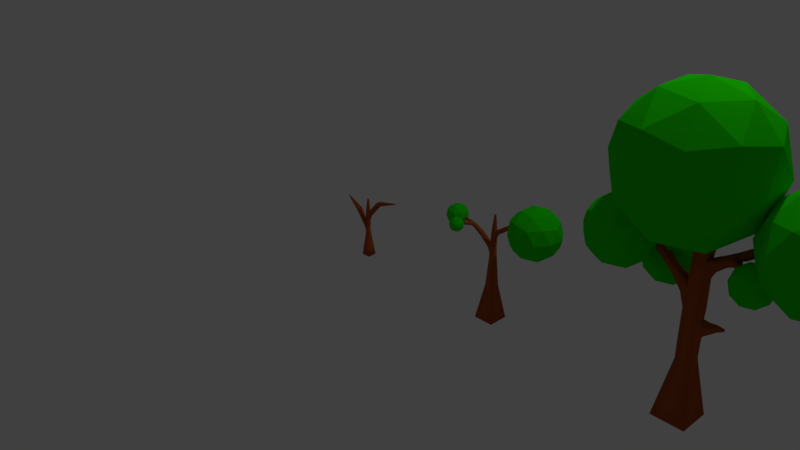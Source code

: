 # Source: pohon.blend  (saved by Blender 2.78.0; exported with 4.5.12 LTS)
import bpy
from mathutils import Matrix  # noqa: F401  (used for matrix-valued properties, if any)

bpy.ops.wm.read_factory_settings(use_empty=True)
scene = bpy.context.scene
scene.name = 'Scene'

# ---- collections
col_collection_1 = bpy.data.collections.new('Collection 1'); scene.collection.children.link(col_collection_1)

# ---- materials (node trees are filled in below, after node groups)
mat_default_009 = bpy.data.materials.new('default.009')
mat_default_009.alpha_threshold = 0.0
mat_default_009.use_transparent_shadow = False
mat_default_009.roughness = 0.5
mat_godong = bpy.data.materials.new('godong')
mat_godong.alpha_threshold = 0.0
mat_godong.use_transparent_shadow = False
mat_godong.diffuse_color = (0.015, 0.711, 0.0, 1.0)
mat_godong.roughness = 0.5
mat_default_008 = bpy.data.materials.new('default.008')
mat_default_008.alpha_threshold = 0.0
mat_default_008.use_transparent_shadow = False
mat_default_008.roughness = 0.5
mat_godong_006 = bpy.data.materials.new('godong.006')
mat_godong_006.alpha_threshold = 0.0
mat_godong_006.use_transparent_shadow = False
mat_godong_006.diffuse_color = (0.015, 0.711, 0.0, 1.0)
mat_godong_006.roughness = 0.5
mat_default_005 = bpy.data.materials.new('default.005')
mat_default_005.alpha_threshold = 0.0
mat_default_005.use_transparent_shadow = False
mat_default_005.roughness = 0.5
mat_godong_003 = bpy.data.materials.new('godong.003')
mat_godong_003.alpha_threshold = 0.0
mat_godong_003.use_transparent_shadow = False
mat_godong_003.diffuse_color = (0.015, 0.711, 0.0, 1.0)
mat_godong_003.roughness = 0.5
mat_default_007 = bpy.data.materials.new('default.007')
mat_default_007.alpha_threshold = 0.0
mat_default_007.use_transparent_shadow = False
mat_default_007.roughness = 0.5
mat_godong_005 = bpy.data.materials.new('godong.005')
mat_godong_005.alpha_threshold = 0.0
mat_godong_005.use_transparent_shadow = False
mat_godong_005.diffuse_color = (0.015, 0.711, 0.0, 1.0)
mat_godong_005.roughness = 0.5
mat_default_006 = bpy.data.materials.new('default.006')
mat_default_006.alpha_threshold = 0.0
mat_default_006.use_transparent_shadow = False
mat_default_006.roughness = 0.5
mat_godong_004 = bpy.data.materials.new('godong.004')
mat_godong_004.alpha_threshold = 0.0
mat_godong_004.use_transparent_shadow = False
mat_godong_004.diffuse_color = (0.015, 0.711, 0.0, 1.0)
mat_godong_004.roughness = 0.5
mat_default = bpy.data.materials.new('default')
mat_default.alpha_threshold = 0.0
mat_default.use_transparent_shadow = False
mat_default.roughness = 0.5
mat_batang = bpy.data.materials.new('batang')
mat_batang.alpha_threshold = 0.0
mat_batang.use_transparent_shadow = False
mat_batang.diffuse_color = (0.42, 0.087, 0.019, 1.0)
mat_batang.roughness = 0.5
mat_default_003 = bpy.data.materials.new('default.003')
mat_default_003.alpha_threshold = 0.0
mat_default_003.use_transparent_shadow = False
mat_default_003.roughness = 0.5
mat_godong_001 = bpy.data.materials.new('godong.001')
mat_godong_001.alpha_threshold = 0.0
mat_godong_001.use_transparent_shadow = False
mat_godong_001.diffuse_color = (0.01502, 0.7106, 0.0, 1.0)
mat_godong_001.roughness = 0.5
mat_default_004 = bpy.data.materials.new('default.004')
mat_default_004.alpha_threshold = 0.0
mat_default_004.use_transparent_shadow = False
mat_default_004.roughness = 0.5
mat_godong_002 = bpy.data.materials.new('godong.002')
mat_godong_002.alpha_threshold = 0.0
mat_godong_002.use_transparent_shadow = False
mat_godong_002.diffuse_color = (0.015, 0.711, 0.0, 1.0)
mat_godong_002.roughness = 0.5
mat_default_002 = bpy.data.materials.new('default.002')
mat_default_002.alpha_threshold = 0.0
mat_default_002.use_transparent_shadow = False
mat_default_002.roughness = 0.5
mat_batang_002 = bpy.data.materials.new('batang.002')
mat_batang_002.alpha_threshold = 0.0
mat_batang_002.use_transparent_shadow = False
mat_batang_002.diffuse_color = (0.42, 0.087, 0.019, 1.0)
mat_batang_002.roughness = 0.5
mat_default_001 = bpy.data.materials.new('default.001')
mat_default_001.alpha_threshold = 0.0
mat_default_001.use_transparent_shadow = False
mat_default_001.roughness = 0.5
mat_batang_001 = bpy.data.materials.new('batang.001')
mat_batang_001.alpha_threshold = 0.0
mat_batang_001.use_transparent_shadow = False
mat_batang_001.diffuse_color = (0.42, 0.08684, 0.01947, 1.0)
mat_batang_001.roughness = 0.5

# ---- material node trees

# ---- world
world_world = bpy.data.worlds.new('World'); scene.world = world_world
world_world.color = (0.05088, 0.05088, 0.05088)
world_world.use_sun_shadow = False
world_world.sun_shadow_jitter_overblur = 0.0
world_world.cycles.sampling_method = 'MANUAL'

# ---- cameras
cam_camera = bpy.data.cameras.new('Camera')
cam_camera.clip_end = 100.0
cam_camera.lens = 35.0
cam_camera.sensor_width = 32.0
cam_camera.sensor_height = 18.0
cam_camera.ortho_scale = 7.314
cam_camera.dof.focus_distance = 0.0
cam_camera.dof.aperture_fstop = 128.0

# ---- lights
light_lamp = bpy.data.lights.new('Lamp', 'POINT')
light_lamp.transmission_factor = 0.0
light_lamp.cutoff_distance = 30.0
light_lamp.energy = 100.0
light_lamp.shadow_buffer_clip_start = 1.001
light_lamp.shadow_soft_size = 0.1
light_lamp.shadow_maximum_resolution = 0.006
light_lamp.use_absolute_resolution = True

# ---- meshes
me_icosphere_005 = bpy.data.meshes.new('Icosphere.005')
me_icosphere_005.from_pydata([(0.92, -0.1284, -1.379), (1.109, -0.2658, -1.235), (0.8478, -0.3507, -1.235), (0.6862, -0.1284, -1.235), (0.8478, 0.09391, -1.235), (1.109, 0.00899, -1.235), (0.9922, -0.3507, -1.001), (0.7309, -0.2658, -1.001), (0.7309, 0.00899, -1.001), (0.9922, 0.09391, -1.001), (1.154, -0.1284, -1.001), (0.92, -0.1284, -0.8567), (0.8775, -0.2591, -1.34), (1.031, -0.2092, -1.34), (0.9887, -0.3398, -1.255), (1.142, -0.1284, -1.255), (1.031, -0.04765, -1.34), (0.7826, -0.1284, -1.34), (0.7401, -0.2591, -1.255), (0.8775, 0.002266, -1.34), (0.7401, 0.002266, -1.255), (0.9887, 0.08303, -1.255), (1.169, -0.2092, -1.118), (1.169, -0.04765, -1.118), (0.92, -0.3898, -1.118), (1.074, -0.3398, -1.118), (0.6714, -0.2092, -1.118), (0.7664, -0.3398, -1.118), (0.7664, 0.08303, -1.118), (0.6714, -0.04765, -1.118), (1.074, 0.08303, -1.118), (0.92, 0.1329, -1.118), (1.1, -0.2591, -0.9806), (0.8513, -0.3398, -0.9806), (0.6977, -0.1284, -0.9806), (0.8513, 0.08303, -0.9806), (1.1, 0.002266, -0.9806), (0.9624, -0.2591, -0.8957), (1.057, -0.1284, -0.8957), (0.8088, -0.2092, -0.8957), (0.8088, -0.04765, -0.8957), (0.9624, 0.002266, -0.8957), (0.0, 0.0, -1.0), (0.7236, -0.5257, -0.4472), (-0.2764, -0.8506, -0.4472), (-0.8944, 0.0, -0.4472), (-0.2764, 0.8506, -0.4472), (0.7236, 0.5257, -0.4472), (0.2764, -0.8506, 0.4472), (-0.7236, -0.5257, 0.4472), (-0.7236, 0.5257, 0.4472), (0.2764, 0.8506, 0.4472), (0.8944, 0.0, 0.4472), (0.0, 0.0, 1.0), (-0.1625, -0.5, -0.8507), (0.4253, -0.309, -0.8507), (0.2629, -0.809, -0.5257), (0.8506, 0.0, -0.5257), (0.4253, 0.309, -0.8507), (-0.5257, 0.0, -0.8507), (-0.6882, -0.5, -0.5257), (-0.1625, 0.5, -0.8507), (-0.6882, 0.5, -0.5257), (0.2629, 0.809, -0.5257), (0.9511, -0.309, 0.0), (0.9511, 0.309, 0.0), (0.0, -1.0, 0.0), (0.5878, -0.809, 0.0), (-0.9511, -0.309, 0.0), (-0.5878, -0.809, 0.0), (-0.5878, 0.809, 0.0), (-0.9511, 0.309, 0.0), (0.5878, 0.809, 0.0), (0.0, 1.0, 0.0), (0.6882, -0.5, 0.5257), (-0.2629, -0.809, 0.5257), (-0.8506, 0.0, 0.5257), (-0.2629, 0.809, 0.5257), (0.6882, 0.5, 0.5257), (0.1625, -0.5, 0.8507), (0.5257, 0.0, 0.8507), (-0.4253, -0.309, 0.8507), (-0.4253, 0.309, 0.8507), (0.1625, 0.5, 0.8507), (-0.4231, 0.5479, -1.892), (-0.1569, 0.3545, -1.689), (-0.5248, 0.2349, -1.689), (-0.7521, 0.5479, -1.689), (-0.5248, 0.8608, -1.689), (-0.1569, 0.7413, -1.689), (-0.3214, 0.2349, -1.36), (-0.6893, 0.3545, -1.36), (-0.6893, 0.7413, -1.36), (-0.3214, 0.8608, -1.36), (-0.09406, 0.5479, -1.36), (-0.4231, 0.5479, -1.156), (-0.4829, 0.3639, -1.837), (-0.2666, 0.4342, -1.837), (-0.3264, 0.2502, -1.717), (-0.1102, 0.5479, -1.717), (-0.2666, 0.6615, -1.837), (-0.6165, 0.5479, -1.837), (-0.6763, 0.3639, -1.717), (-0.4829, 0.7318, -1.837), (-0.6763, 0.7318, -1.717), (-0.3264, 0.8455, -1.717), (-0.07323, 0.4342, -1.524), (-0.07323, 0.6615, -1.524), (-0.4231, 0.18, -1.524), (-0.2069, 0.2502, -1.524), (-0.773, 0.4342, -1.524), (-0.6393, 0.2502, -1.524), (-0.6393, 0.8455, -1.524), (-0.773, 0.6615, -1.524), (-0.2069, 0.8455, -1.524), (-0.4231, 0.9157, -1.524), (-0.1699, 0.3639, -1.331), (-0.5198, 0.2502, -1.331), (-0.736, 0.5479, -1.331), (-0.5198, 0.8455, -1.331), (-0.1699, 0.7318, -1.331), (-0.3633, 0.3639, -1.211), (-0.2297, 0.5479, -1.211), (-0.5796, 0.4342, -1.211), (-0.5796, 0.6615, -1.211), (-0.3633, 0.7318, -1.211), (1.546, 0.1401, -1.369), (2.107, -0.2681, -0.9403), (1.331, -0.5204, -0.9403), (0.8511, 0.1401, -0.9403), (1.331, 0.8006, -0.9403), (2.107, 0.5483, -0.9403), (1.76, -0.5204, -0.2458), (0.9837, -0.2681, -0.2458), (0.9837, 0.5483, -0.2458), (1.76, 0.8006, -0.2458), (2.24, 0.1401, -0.2458), (1.546, 0.1401, 0.1835), (1.419, -0.2481, -1.254), (1.876, -0.09983, -1.254), (1.75, -0.4881, -1.001), (2.206, 0.1401, -1.001), (1.876, 0.38, -1.254), (1.137, 0.1401, -1.254), (1.011, -0.2481, -1.001), (1.419, 0.5283, -1.254), (1.011, 0.5283, -1.001), (1.75, 0.7683, -1.001), (2.284, -0.09983, -0.593), (2.284, 0.38, -0.593), (1.546, -0.6364, -0.593), (2.002, -0.4881, -0.593), (0.8071, -0.09983, -0.593), (1.089, -0.4881, -0.593), (1.089, 0.7683, -0.593), (0.8071, 0.38, -0.593), (2.002, 0.7683, -0.593), (1.546, 0.9166, -0.593), (2.08, -0.2481, -0.1848), (1.341, -0.4881, -0.1848), (0.8851, 0.1401, -0.1848), (1.341, 0.7683, -0.1848), (2.08, 0.5283, -0.1848), (1.672, -0.2481, 0.06749), (1.954, 0.1401, 0.06749), (1.215, -0.09983, 0.06749), (1.215, 0.38, 0.06749), (1.672, 0.5283, 0.06749), (-0.8216, 1.118e-07, -1.588), (-0.4692, -0.256, -1.319), (-0.9562, -0.4143, -1.319), (-1.257, 1.124e-07, -1.319), (-0.9562, 0.4143, -1.319), (-0.4692, 0.256, -1.319), (-0.687, -0.4143, -0.8831), (-1.174, -0.256, -0.8831), (-1.174, 0.256, -0.8831), (-0.687, 0.4143, -0.8831), (-0.386, 1.111e-07, -0.8831), (-0.8216, 1.118e-07, -0.6139), (-0.9007, -0.2435, -1.515), (-0.6144, -0.1505, -1.515), (-0.6936, -0.394, -1.357), (-0.4073, 1.112e-07, -1.357), (-0.6144, 0.1505, -1.515), (-1.078, 1.121e-07, -1.515), (-1.157, -0.2435, -1.357), (-0.9007, 0.2435, -1.515), (-1.157, 0.2435, -1.357), (-0.6936, 0.394, -1.357), (-0.3584, -0.1505, -1.101), (-0.3584, 0.1505, -1.101), (-0.8216, -0.487, -1.101), (-0.5353, -0.394, -1.101), (-1.285, -0.1505, -1.101), (-1.108, -0.394, -1.101), (-1.108, 0.394, -1.101), (-1.285, 0.1505, -1.101), (-0.5353, 0.394, -1.101), (-0.8216, 0.487, -1.101), (-0.4864, -0.2435, -0.8448), (-0.9496, -0.394, -0.8448), (-1.236, 1.123e-07, -0.8448), (-0.9496, 0.394, -0.8448), (-0.4864, 0.2435, -0.8448), (-0.7425, -0.2435, -0.6866), (-0.5655, 1.114e-07, -0.6866), (-1.029, -0.1505, -0.6866), (-1.029, 0.1505, -0.6866), (-0.7425, 0.2435, -0.6866), (-0.9244, 0.1, -1.031), (-0.9244, 0.08121, -1.031), (-0.9212, 0.08121, -1.013), (-0.9212, 0.1, -1.013), (-0.0157, 0.332, -3.369), (-0.01569, -0.1508, -3.369), (0.4671, -0.1508, -3.366), (0.4671, 0.332, -3.366), (1.538, 0.1, -0.7216), (1.538, 0.08121, -0.7216), (1.536, 0.08121, -0.7028), (1.536, 0.1, -0.7028), (0.1221, 0.1891, -2.514), (0.1221, -0.007843, -2.514), (0.319, -0.007841, -2.513), (0.319, 0.1891, -2.513), (1.037, 0.4295, -0.7423), (1.091, 0.413, -0.7422), (1.092, 0.4171, -0.6857), (1.038, 0.4336, -0.6858), (1.082, 0.6154, -0.7822), (1.113, 0.6097, -0.7828), (1.115, 0.6178, -0.7519), (1.084, 0.6235, -0.7513), (-0.5578, -0.1785, -1.094), (-0.5978, -0.1347, -1.095), (-0.6019, -0.1377, -1.036), (-0.5619, -0.1815, -1.035), (-0.8288, -0.269, -1.163), (-0.8392, -0.2437, -1.162), (-0.846, -0.2482, -1.135), (-0.8356, -0.2734, -1.137), (0.8109, -0.1206, -1.01), (0.7748, -0.1541, -1.01), (0.7804, -0.16, -0.9611), (0.8165, -0.1265, -0.9612), (0.9654, -0.3238, -1.11), (0.9518, -0.3356, -1.11), (0.9569, -0.3412, -1.093), (0.9704, -0.3294, -1.094), (-0.3265, 0.2594, -1.361), (-0.281, 0.2901, -1.362), (-0.2797, 0.29, -1.307), (-0.3252, 0.2593, -1.306), (-0.4051, 0.4885, -1.381), (-0.3852, 0.4969, -1.381), (-0.3863, 0.4999, -1.359), (-0.4062, 0.4915, -1.359), (0.2404, 0.07589, -0.05593), (0.211, 0.07589, -0.05593), (0.211, 0.1054, -0.05593), (0.2404, 0.1054, -0.05593), (0.463, 0.2386, -2.064), (0.4878, 0.1721, -2.064), (0.4794, 0.1682, -1.994), (0.4547, 0.2347, -1.993), (0.5599, 0.243, -2.036), (0.567, 0.2193, -2.036), (0.5658, 0.2186, -2.011), (0.5587, 0.2423, -2.011), (-0.1382, 0.1639, -0.552), (-0.1109, 0.2693, -0.5449), (-0.05867, 0.2494, -0.4512), (-0.08602, 0.144, -0.4583), (-0.8537, 0.2243, -0.4349), (-0.8537, 0.2439, -0.4349), (-0.858, 0.2439, -0.4158), (-0.858, 0.2243, -0.4158), (-0.5974, 0.2101, -0.3903), (-0.5974, 0.2581, -0.3903), (-0.5983, 0.2581, -0.3424), (-0.5983, 0.2101, -0.3424), (-0.4649, 0.4425, -0.3319), (-0.4309, 0.4561, -0.3328), (-0.4279, 0.4511, -0.2967), (-0.4619, 0.4375, -0.2958), (-0.5116, 0.6269, -0.341), (-0.4925, 0.6326, -0.3415), (-0.4925, 0.6345, -0.3217), (-0.5116, 0.6288, -0.3212), (-0.5524, 0.1193, -1.115), (-0.5524, 0.06198, -1.115), (-0.5427, 0.06198, -1.058), (-0.5427, 0.1193, -1.058), (-0.6056, 0.1165, -1.103), (-0.6056, 0.06472, -1.103), (-0.5968, 0.06472, -1.052), (-0.5968, 0.1165, -1.052), (-0.6495, 0.1143, -1.093), (-0.6495, 0.067, -1.093), (-0.6415, 0.067, -1.047), (-0.6415, 0.1143, -1.047), (-0.6884, 0.1123, -1.084), (-0.6884, 0.06901, -1.084), (-0.6811, 0.06901, -1.042), (-0.6811, 0.1123, -1.042), (-0.7239, 0.1104, -1.076), (-0.7239, 0.07085, -1.076), (-0.7172, 0.07085, -1.037), (-0.7172, 0.1104, -1.037), (-0.757, 0.1087, -1.069), (-0.757, 0.07255, -1.069), (-0.7508, 0.07255, -1.033), (-0.7508, 0.1087, -1.033), (-0.788, 0.1071, -1.062), (-0.788, 0.07416, -1.062), (-0.7825, 0.07416, -1.03), (-0.7825, 0.1071, -1.03), (-0.8176, 0.1056, -1.055), (-0.8176, 0.07569, -1.055), (-0.8125, 0.07569, -1.026), (-0.8125, 0.1056, -1.026), (-0.8458, 0.1041, -1.049), (-0.8458, 0.07715, -1.049), (-0.8412, 0.07715, -1.023), (-0.8412, 0.1041, -1.023), (-0.8729, 0.1027, -1.043), (-0.8729, 0.07855, -1.043), (-0.8688, 0.07855, -1.019), (-0.8688, 0.1027, -1.019), (-0.8991, 0.1014, -1.037), (-0.8991, 0.0799, -1.037), (-0.8954, 0.0799, -1.016), (-0.8954, 0.1014, -1.016), (-0.2038, 0.1242, -1.344), (-0.2096, 0.05072, -1.357), (-0.1585, 0.05072, -1.296), (-0.1585, 0.1305, -1.296), (-0.2662, 0.1292, -1.308), (-0.2662, 0.05208, -1.308), (-0.2168, 0.05208, -1.249), (-0.2168, 0.1292, -1.249), (-0.3201, 0.1279, -1.261), (-0.3201, 0.05338, -1.261), (-0.2724, 0.05338, -1.204), (-0.2724, 0.1279, -1.204), (-0.3722, 0.1266, -1.216), (-0.3722, 0.05463, -1.216), (-0.3261, 0.05463, -1.161), (-0.3261, 0.1266, -1.161), (-0.4231, 0.1254, -1.172), (-0.4231, 0.05585, -1.172), (-0.3786, 0.05585, -1.119), (-0.3786, 0.1254, -1.119), (0.1162, 0.1916, -1.943), (0.1162, -0.01031, -1.943), (0.318, -0.01031, -1.942), (0.3075, 0.1971, -1.966), (0.1162, 0.1907, -1.801), (0.1162, -0.009435, -1.801), (0.3163, -0.009434, -1.8), (0.3163, 0.1907, -1.8), (0.3118, -0.005817, -1.527), (0.1296, 0.003609, -1.511), (0.1296, 0.1777, -1.511), (0.3118, 0.1871, -1.527), (0.3092, -0.00322, -1.402), (0.1215, -0.00322, -1.402), (0.1215, 0.1845, -1.402), (0.3092, 0.1845, -1.402), (0.3009, 0.1755, -1.127), (0.3009, 0.005768, -1.127), (0.1259, -0.002199, -1.123), (0.1259, 0.1835, -1.123), (0.3166, 0.185, -0.9669), (0.3166, -0.003779, -0.9669), (0.1278, -0.003778, -0.9628), (0.1278, 0.185, -0.9628), (0.6666, 0.14, -1.005), (0.6645, 0.04761, -0.9855), (0.6077, 0.04126, -0.9256), (0.6077, 0.14, -0.9256), (0.7369, 0.14, -0.9526), (0.7369, 0.04126, -0.9526), (0.678, 0.04126, -0.8733), (0.678, 0.14, -0.8733), (0.8072, 0.14, -0.9003), (0.8072, 0.04126, -0.9003), (0.7483, 0.04126, -0.821), (0.7483, 0.14, -0.821), (0.8775, 0.14, -0.848), (0.8775, 0.04126, -0.848), (0.8186, 0.04126, -0.7688), (0.8186, 0.14, -0.7688), (1.07, 0.1304, -0.7853), (1.07, 0.05084, -0.7853), (1.064, 0.05084, -0.7059), (1.064, 0.1304, -0.7059), (1.145, 0.1255, -0.775), (1.145, 0.05574, -0.775), (1.14, 0.05574, -0.7054), (1.14, 0.1255, -0.7054), (1.206, 0.1216, -0.7667), (1.206, 0.05969, -0.7667), (1.202, 0.05969, -0.705), (1.202, 0.1216, -0.705), (1.259, 0.1181, -0.7595), (1.259, 0.06313, -0.7595), (1.255, 0.06313, -0.7046), (1.255, 0.1181, -0.7046), (1.307, 0.115, -0.753), (1.307, 0.06624, -0.753), (1.303, 0.06624, -0.7043), (1.303, 0.115, -0.7043), (1.351, 0.1122, -0.747), (1.351, 0.06911, -0.747), (1.348, 0.06911, -0.704), (1.348, 0.1122, -0.704), (1.392, 0.1095, -0.7414), (1.392, 0.07178, -0.7414), (1.39, 0.07178, -0.7038), (1.39, 0.1095, -0.7038), (1.431, 0.107, -0.7361), (1.431, 0.07431, -0.7361), (1.429, 0.07431, -0.7035), (1.429, 0.107, -0.7035), (1.468, 0.1045, -0.731), (1.468, 0.07671, -0.731), (1.466, 0.07671, -0.7033), (1.466, 0.1045, -0.7033), (1.504, 0.1023, -0.7262), (1.504, 0.07901, -0.7262), (1.502, 0.07901, -0.703), (1.502, 0.1023, -0.703), (0.04788, 0.2661, -2.975), (0.04788, -0.08482, -2.975), (0.3988, -0.08482, -2.972), (0.3988, 0.2661, -2.972), (0.08786, 0.2246, -2.726), (0.08787, -0.04334, -2.726), (0.3558, -0.04333, -2.725), (0.3558, 0.2246, -2.725), (0.9219, 0.2065, -0.7874), (1.001, 0.1715, -0.7874), (0.9974, 0.1623, -0.7011), (0.9179, 0.1973, -0.7011), (0.9556, 0.2723, -0.7745), (1.027, 0.2408, -0.7745), (1.024, 0.2325, -0.6968), (0.952, 0.2641, -0.6968), (0.9857, 0.3311, -0.763), (1.05, 0.3027, -0.763), (1.047, 0.2953, -0.6929), (0.9824, 0.3237, -0.6929), (1.014, 0.3858, -0.7523), (1.072, 0.3603, -0.7523), (1.069, 0.3536, -0.6893), (1.011, 0.3792, -0.6893), (1.048, 0.4762, -0.7526), (1.097, 0.4675, -0.7535), (1.1, 0.4801, -0.7055), (1.052, 0.4888, -0.7047), (1.058, 0.5159, -0.761), (1.102, 0.508, -0.7618), (1.105, 0.5194, -0.7188), (1.061, 0.5273, -0.718), (1.066, 0.5514, -0.7686), (1.106, 0.5443, -0.7693), (1.108, 0.5544, -0.7306), (1.069, 0.5615, -0.7299), (1.074, 0.5842, -0.7756), (1.11, 0.5779, -0.7762), (1.112, 0.587, -0.7415), (1.077, 0.5934, -0.7409), (-0.4527, 0.01705, -1.127), (-0.5109, 0.04704, -1.127), (-0.5068, 0.05488, -1.062), (-0.4487, 0.02489, -1.062), (-0.4793, -0.0328, -1.119), (-0.5361, -0.003544, -1.119), (-0.5321, 0.004103, -1.055), (-0.4754, -0.02515, -1.055), (-0.5051, -0.08115, -1.111), (-0.5605, -0.0526, -1.111), (-0.5566, -0.04514, -1.049), (-0.5013, -0.07369, -1.049), (-0.5304, -0.1285, -1.102), (-0.5844, -0.1007, -1.102), (-0.5807, -0.09341, -1.042), (-0.5267, -0.1213, -1.042), (-0.6258, -0.2019, -1.112), (-0.6454, -0.1543, -1.109), (-0.6582, -0.1627, -1.059), (-0.6386, -0.2104, -1.062), (-0.6684, -0.216, -1.122), (-0.686, -0.1731, -1.12), (-0.6976, -0.1806, -1.075), (-0.6799, -0.2236, -1.078), (-0.7053, -0.2282, -1.132), (-0.7213, -0.1893, -1.129), (-0.7317, -0.1962, -1.089), (-0.7158, -0.2351, -1.092), (-0.739, -0.2393, -1.14), (-0.7535, -0.2042, -1.138), (-0.7629, -0.2104, -1.102), (-0.7485, -0.2455, -1.104), (-0.7705, -0.2497, -1.148), (-0.7835, -0.218, -1.146), (-0.7921, -0.2236, -1.114), (-0.779, -0.2553, -1.116), (-0.8003, -0.2596, -1.156), (-0.812, -0.2311, -1.154), (-0.8196, -0.2362, -1.125), (-0.808, -0.2646, -1.127), (0.3821, 0.1675, -1.251), (0.3821, 0.01374, -1.251), (0.4613, 0.1574, -1.179), (0.4613, 0.02391, -1.179), (0.3816, 0.02391, -1.072), (0.3816, 0.1574, -1.072), (0.5314, 0.1483, -1.116), (0.5314, 0.03292, -1.116), (0.4626, 0.03292, -1.023), (0.4626, 0.1483, -1.023), (0.6681, 0.04811, -1.05), (0.6084, -0.01096, -1.05), (0.6027, -0.005108, -0.9662), (0.7108, -0.002169, -1.038), (0.6583, -0.05414, -1.038), (0.6532, -0.04899, -0.9646), (0.7057, 0.002977, -0.9646), (0.7482, -0.04624, -1.028), (0.702, -0.09198, -1.028), (0.6976, -0.08745, -0.9633), (0.7437, -0.04171, -0.9633), (0.7826, -0.0867, -1.019), (0.7422, -0.1267, -1.019), (0.7383, -0.1228, -0.9621), (0.7787, -0.08273, -0.9621), (0.8426, -0.1628, -1.031), (0.8107, -0.1905, -1.03), (0.8225, -0.2035, -0.9919), (0.8545, -0.1758, -0.9924), (0.8639, -0.1908, -1.045), (0.8352, -0.2157, -1.044), (0.8459, -0.2275, -1.01), (0.8746, -0.2025, -1.01), (0.882, -0.2144, -1.056), (0.8559, -0.2371, -1.056), (0.8656, -0.2477, -1.024), (0.8917, -0.2251, -1.025), (0.8982, -0.2357, -1.067), (0.8746, -0.2562, -1.066), (0.8834, -0.2659, -1.038), (0.907, -0.2453, -1.038), (0.9131, -0.2553, -1.076), (0.8918, -0.2739, -1.076), (0.8997, -0.2826, -1.05), (0.9211, -0.264, -1.051), (0.9272, -0.2737, -1.085), (0.9079, -0.2905, -1.085), (0.9151, -0.2983, -1.062), (0.9343, -0.2816, -1.062), (0.9405, -0.2911, -1.094), (0.9232, -0.3062, -1.094), (0.9296, -0.3132, -1.073), (0.9469, -0.2982, -1.073), (0.9532, -0.3078, -1.102), (0.9378, -0.3212, -1.102), (0.9435, -0.3275, -1.083), (0.9589, -0.3141, -1.083), (0.04089, 0.1682, -1.615), (0.04089, 0.01304, -1.615), (-0.02954, 0.1545, -1.538), (-0.02954, 0.02674, -1.538), (0.05231, 0.02674, -1.44), (0.05231, 0.1545, -1.44), (-0.08995, 0.1428, -1.473), (-0.08995, 0.03851, -1.473), (-0.02317, 0.03851, -1.393), (-0.02317, 0.1428, -1.393), (-0.2073, 0.1271, -1.403), (-0.1551, 0.1797, -1.403), (-0.1458, 0.1704, -1.33), (-0.25, 0.1745, -1.388), (-0.2026, 0.2221, -1.388), (-0.1942, 0.2137, -1.322), (-0.2416, 0.1661, -1.322), (-0.2891, 0.2178, -1.374), (-0.2461, 0.2609, -1.374), (-0.2385, 0.2533, -1.314), (-0.2814, 0.2102, -1.314), (-0.3471, 0.3191, -1.366), (-0.3044, 0.337, -1.367), (-0.3068, 0.3435, -1.321), (-0.3495, 0.3255, -1.321), (-0.3596, 0.3556, -1.369), (-0.3218, 0.3715, -1.37), (-0.324, 0.3772, -1.329), (-0.3618, 0.3613, -1.329), (-0.3703, 0.3867, -1.372), (-0.3367, 0.4009, -1.372), (-0.3386, 0.4059, -1.336), (-0.3722, 0.3918, -1.336), (-0.3799, 0.4148, -1.374), (-0.3501, 0.4274, -1.375), (-0.3517, 0.4318, -1.343), (-0.3816, 0.4193, -1.342), (-0.3888, 0.4408, -1.377), (-0.3625, 0.4519, -1.377), (-0.3639, 0.4558, -1.348), (-0.3903, 0.4448, -1.348), (-0.3972, 0.4653, -1.379), (-0.3741, 0.475, -1.379), (-0.3754, 0.4784, -1.354), (-0.3984, 0.4687, -1.354), (0.2953, 0.02107, -0.5598), (0.1562, 0.02107, -0.5598), (0.1562, 0.1602, -0.5598), (0.2953, 0.1602, -0.5598), (0.2823, 0.03408, -0.4403), (0.1692, 0.03408, -0.4403), (0.1692, 0.1472, -0.4403), (0.2823, 0.1472, -0.4403), (0.2719, 0.04447, -0.3447), (0.1795, 0.04447, -0.3447), (0.1795, 0.1368, -0.3447), (0.2719, 0.1368, -0.3447), (0.2629, 0.05347, -0.262), (0.1885, 0.05347, -0.262), (0.1885, 0.1278, -0.262), (0.2629, 0.1278, -0.262), (0.2548, 0.06155, -0.1877), (0.1966, 0.06155, -0.1877), (0.1966, 0.1197, -0.1877), (0.2548, 0.1197, -0.1877), (0.2474, 0.06897, -0.1195), (0.2041, 0.06897, -0.1195), (0.2041, 0.1123, -0.1195), (0.2474, 0.1123, -0.1195), (0.1201, 0.1902, -2.374), (0.1201, -0.008943, -2.374), (0.3193, -0.008941, -2.373), (0.3193, 0.1902, -2.373), (0.1181, 0.1913, -2.231), (0.1181, -0.01007, -2.231), (0.3195, -0.01007, -2.23), (0.3195, 0.1913, -2.23), (0.3232, 0.2143, -2.128), (0.3803, 0.08608, -2.128), (0.3542, 0.07443, -1.99), (0.3993, 0.2276, -2.093), (0.4411, 0.1338, -2.093), (0.4219, 0.1252, -1.992), (0.3802, 0.2191, -1.992), (0.509, 0.2407, -2.05), (0.5231, 0.1938, -2.051), (0.5208, 0.1922, -2.002), (0.5067, 0.2391, -2.001), (0.5366, 0.242, -2.042), (0.5469, 0.2077, -2.043), (0.5452, 0.2065, -2.007), (0.5349, 0.2408, -2.007), (0.03789, 0.07072, -0.763), (0.09317, 0.2252, -0.763), (0.1949, 0.1888, -0.6396), (0.1396, 0.03431, -0.6396), (-0.03138, 0.1062, -0.6821), (0.0171, 0.2417, -0.6821), (0.1063, 0.2098, -0.5738), (0.05784, 0.0743, -0.5738), (-0.09322, 0.1379, -0.6098), (-0.05081, 0.2564, -0.6098), (0.02724, 0.2285, -0.5151), (-0.01517, 0.11, -0.5151), (-0.2138, 0.1763, -0.5204), (-0.1988, 0.2733, -0.5094), (-0.1677, 0.2579, -0.417), (-0.1826, 0.161, -0.428), (-0.2888, 0.1887, -0.4884), (-0.2751, 0.2771, -0.4783), (-0.2467, 0.2631, -0.3941), (-0.2603, 0.1747, -0.4041), (-0.6529, 0.2134, -0.4002), (-0.6529, 0.2548, -0.4002), (-0.6621, 0.2548, -0.3599), (-0.6621, 0.2134, -0.3599), (-0.6909, 0.2155, -0.4068), (-0.6909, 0.2527, -0.4068), (-0.6992, 0.2527, -0.3704), (-0.6992, 0.2155, -0.3704), (-0.7234, 0.2172, -0.4124), (-0.7234, 0.251, -0.4124), (-0.7309, 0.251, -0.3795), (-0.7309, 0.2172, -0.3795), (-0.7528, 0.2188, -0.4175), (-0.7528, 0.2494, -0.4175), (-0.7596, 0.2494, -0.3877), (-0.7596, 0.2188, -0.3877), (-0.7801, 0.2203, -0.4222), (-0.7801, 0.2479, -0.4222), (-0.7862, 0.2479, -0.3953), (-0.7862, 0.2203, -0.3953), (-0.8058, 0.2217, -0.4266), (-0.8058, 0.2465, -0.4266), (-0.8113, 0.2465, -0.4025), (-0.8113, 0.2217, -0.4025), (-0.8302, 0.223, -0.4308), (-0.8302, 0.2452, -0.4308), (-0.8352, 0.2452, -0.4093), (-0.8352, 0.223, -0.4093), (-0.4186, 0.1979, -0.4374), (-0.4186, 0.2703, -0.4374), (-0.4013, 0.2719, -0.3595), (-0.4051, 0.1979, -0.3662), (-0.4708, 0.2014, -0.4239), (-0.4708, 0.2668, -0.4239), (-0.4585, 0.2668, -0.3596), (-0.4585, 0.2014, -0.3596), (-0.5175, 0.2045, -0.4118), (-0.5175, 0.2637, -0.4118), (-0.5064, 0.2637, -0.3537), (-0.5064, 0.2045, -0.3537), (-0.561, 0.2074, -0.4006), (-0.561, 0.2608, -0.4006), (-0.551, 0.2608, -0.3481), (-0.551, 0.2074, -0.3481), (-0.4093, 0.2971, -0.4151), (-0.3487, 0.3275, -0.4151), (-0.3368, 0.3038, -0.3528), (-0.4261, 0.3408, -0.3903), (-0.3737, 0.3671, -0.3903), (-0.3634, 0.3466, -0.3364), (-0.4158, 0.3203, -0.3364), (-0.4405, 0.3786, -0.3689), (-0.3953, 0.4013, -0.3689), (-0.3864, 0.3835, -0.3223), (-0.4317, 0.3609, -0.3223), (-0.4537, 0.413, -0.3493), (-0.4149, 0.4324, -0.3493), (-0.4073, 0.4172, -0.3094), (-0.4461, 0.3978, -0.3094), (-0.4746, 0.4815, -0.334), (-0.4431, 0.491, -0.3349), (-0.443, 0.494, -0.3022), (-0.4745, 0.4846, -0.3013), (-0.4821, 0.511, -0.3354), (-0.4531, 0.5197, -0.3363), (-0.4531, 0.5225, -0.3061), (-0.482, 0.5138, -0.3053), (-0.4887, 0.5371, -0.3367), (-0.462, 0.5452, -0.3374), (-0.462, 0.5477, -0.3096), (-0.4887, 0.5397, -0.3089), (-0.4949, 0.5613, -0.3378), (-0.4702, 0.5687, -0.3385), (-0.4702, 0.5711, -0.3129), (-0.4949, 0.5637, -0.3122), (-0.5007, 0.5841, -0.3389), (-0.478, 0.591, -0.3396), (-0.4779, 0.5932, -0.3159), (-0.5007, 0.5863, -0.3153), (-0.5062, 0.6059, -0.34), (-0.4854, 0.6122, -0.3406), (-0.4854, 0.6142, -0.3189), (-0.5062, 0.608, -0.3183), (-0.4527, 0.01705, -1.127), (-0.5109, 0.04704, -1.127), (-0.4487, 0.02489, -1.062), (0.1949, 0.1888, -0.6396), (0.09317, 0.2252, -0.763), (0.03789, 0.07072, -0.763)], [], [(0, 13, 12), (1, 13, 15), (0, 12, 17), (0, 17, 19), (0, 19, 16), (1, 15, 22), (2, 14, 24), (3, 18, 26), (4, 20, 28), (5, 21, 30), (1, 22, 25), (2, 24, 27), (3, 26, 29), (4, 28, 31), (5, 30, 23), (6, 32, 37), (7, 33, 39), (8, 34, 40), (9, 35, 41), (10, 36, 38), (38, 41, 11), (38, 36, 41), (36, 9, 41), (41, 40, 11), (41, 35, 40), (35, 8, 40), (40, 39, 11), (40, 34, 39), (34, 7, 39), (39, 37, 11), (39, 33, 37), (33, 6, 37), (37, 38, 11), (37, 32, 38), (32, 10, 38), (23, 36, 10), (23, 30, 36), (30, 9, 36), (31, 35, 9), (31, 28, 35), (28, 8, 35), (29, 34, 8), (29, 26, 34), (26, 7, 34), (27, 33, 7), (27, 24, 33), (24, 6, 33), (25, 32, 6), (25, 22, 32), (22, 10, 32), (30, 31, 9), (30, 21, 31), (21, 4, 31), (28, 29, 8), (28, 20, 29), (20, 3, 29), (26, 27, 7), (26, 18, 27), (18, 2, 27), (24, 25, 6), (24, 14, 25), (14, 1, 25), (22, 23, 10), (22, 15, 23), (15, 5, 23), (16, 21, 5), (16, 19, 21), (19, 4, 21), (19, 20, 4), (19, 17, 20), (17, 3, 20), (17, 18, 3), (17, 12, 18), (12, 2, 18), (15, 16, 5), (15, 13, 16), (13, 0, 16), (12, 14, 2), (12, 13, 14), (13, 1, 14), (42, 55, 54), (43, 55, 57), (42, 54, 59), (42, 59, 61), (42, 61, 58), (43, 57, 64), (44, 56, 66), (45, 60, 68), (46, 62, 70), (47, 63, 72), (43, 64, 67), (44, 66, 69), (45, 68, 71), (46, 70, 73), (47, 72, 65), (48, 74, 79), (49, 75, 81), (50, 76, 82), (51, 77, 83), (52, 78, 80), (80, 83, 53), (80, 78, 83), (78, 51, 83), (83, 82, 53), (83, 77, 82), (77, 50, 82), (82, 81, 53), (82, 76, 81), (76, 49, 81), (81, 79, 53), (81, 75, 79), (75, 48, 79), (79, 80, 53), (79, 74, 80), (74, 52, 80), (65, 78, 52), (65, 72, 78), (72, 51, 78), (73, 77, 51), (73, 70, 77), (70, 50, 77), (71, 76, 50), (71, 68, 76), (68, 49, 76), (69, 75, 49), (69, 66, 75), (66, 48, 75), (67, 74, 48), (67, 64, 74), (64, 52, 74), (72, 73, 51), (72, 63, 73), (63, 46, 73), (70, 71, 50), (70, 62, 71), (62, 45, 71), (68, 69, 49), (68, 60, 69), (60, 44, 69), (66, 67, 48), (66, 56, 67), (56, 43, 67), (64, 65, 52), (64, 57, 65), (57, 47, 65), (58, 63, 47), (58, 61, 63), (61, 46, 63), (61, 62, 46), (61, 59, 62), (59, 45, 62), (59, 60, 45), (59, 54, 60), (54, 44, 60), (57, 58, 47), (57, 55, 58), (55, 42, 58), (54, 56, 44), (54, 55, 56), (55, 43, 56), (84, 97, 96), (85, 97, 99), (84, 96, 101), (84, 101, 103), (84, 103, 100), (85, 99, 106), (86, 98, 108), (87, 102, 110), (88, 104, 112), (89, 105, 114), (85, 106, 109), (86, 108, 111), (87, 110, 113), (88, 112, 115), (89, 114, 107), (90, 116, 121), (91, 117, 123), (92, 118, 124), (93, 119, 125), (94, 120, 122), (122, 125, 95), (122, 120, 125), (120, 93, 125), (125, 124, 95), (125, 119, 124), (119, 92, 124), (124, 123, 95), (124, 118, 123), (118, 91, 123), (123, 121, 95), (123, 117, 121), (117, 90, 121), (121, 122, 95), (121, 116, 122), (116, 94, 122), (107, 120, 94), (107, 114, 120), (114, 93, 120), (115, 119, 93), (115, 112, 119), (112, 92, 119), (113, 118, 92), (113, 110, 118), (110, 91, 118), (111, 117, 91), (111, 108, 117), (108, 90, 117), (109, 116, 90), (109, 106, 116), (106, 94, 116), (114, 115, 93), (114, 105, 115), (105, 88, 115), (112, 113, 92), (112, 104, 113), (104, 87, 113), (110, 111, 91), (110, 102, 111), (102, 86, 111), (108, 109, 90), (108, 98, 109), (98, 85, 109), (106, 107, 94), (106, 99, 107), (99, 89, 107), (100, 105, 89), (100, 103, 105), (103, 88, 105), (103, 104, 88), (103, 101, 104), (101, 87, 104), (101, 102, 87), (101, 96, 102), (96, 86, 102), (99, 100, 89), (99, 97, 100), (97, 84, 100), (96, 98, 86), (96, 97, 98), (97, 85, 98), (126, 139, 138), (127, 139, 141), (126, 138, 143), (126, 143, 145), (126, 145, 142), (127, 141, 148), (128, 140, 150), (129, 144, 152), (130, 146, 154), (131, 147, 156), (127, 148, 151), (128, 150, 153), (129, 152, 155), (130, 154, 157), (131, 156, 149), (132, 158, 163), (133, 159, 165), (134, 160, 166), (135, 161, 167), (136, 162, 164), (164, 167, 137), (164, 162, 167), (162, 135, 167), (167, 166, 137), (167, 161, 166), (161, 134, 166), (166, 165, 137), (166, 160, 165), (160, 133, 165), (165, 163, 137), (165, 159, 163), (159, 132, 163), (163, 164, 137), (163, 158, 164), (158, 136, 164), (149, 162, 136), (149, 156, 162), (156, 135, 162), (157, 161, 135), (157, 154, 161), (154, 134, 161), (155, 160, 134), (155, 152, 160), (152, 133, 160), (153, 159, 133), (153, 150, 159), (150, 132, 159), (151, 158, 132), (151, 148, 158), (148, 136, 158), (156, 157, 135), (156, 147, 157), (147, 130, 157), (154, 155, 134), (154, 146, 155), (146, 129, 155), (152, 153, 133), (152, 144, 153), (144, 128, 153), (150, 151, 132), (150, 140, 151), (140, 127, 151), (148, 149, 136), (148, 141, 149), (141, 131, 149), (142, 147, 131), (142, 145, 147), (145, 130, 147), (145, 146, 130), (145, 143, 146), (143, 129, 146), (143, 144, 129), (143, 138, 144), (138, 128, 144), (141, 142, 131), (141, 139, 142), (139, 126, 142), (138, 140, 128), (138, 139, 140), (139, 127, 140), (168, 181, 180), (169, 181, 183), (168, 180, 185), (168, 185, 187), (168, 187, 184), (169, 183, 190), (170, 182, 192), (171, 186, 194), (172, 188, 196), (173, 189, 198), (169, 190, 193), (170, 192, 195), (171, 194, 197), (172, 196, 199), (173, 198, 191), (174, 200, 205), (175, 201, 207), (176, 202, 208), (177, 203, 209), (178, 204, 206), (206, 209, 179), (206, 204, 209), (204, 177, 209), (209, 208, 179), (209, 203, 208), (203, 176, 208), (208, 207, 179), (208, 202, 207), (202, 175, 207), (207, 205, 179), (207, 201, 205), (201, 174, 205), (205, 206, 179), (205, 200, 206), (200, 178, 206), (191, 204, 178), (191, 198, 204), (198, 177, 204), (199, 203, 177), (199, 196, 203), (196, 176, 203), (197, 202, 176), (197, 194, 202), (194, 175, 202), (195, 201, 175), (195, 192, 201), (192, 174, 201), (193, 200, 174), (193, 190, 200), (190, 178, 200), (198, 199, 177), (198, 189, 199), (189, 172, 199), (196, 197, 176), (196, 188, 197), (188, 171, 197), (194, 195, 175), (194, 186, 195), (186, 170, 195), (192, 193, 174), (192, 182, 193), (182, 169, 193), (190, 191, 178), (190, 183, 191), (183, 173, 191), (184, 189, 173), (184, 187, 189), (187, 172, 189), (187, 188, 172), (187, 185, 188), (185, 171, 188), (185, 186, 171), (185, 180, 186), (180, 170, 186), (183, 184, 173), (183, 181, 184), (181, 168, 184), (180, 182, 170), (180, 181, 182), (181, 169, 182), (365, 361, 358), (346, 347, 351, 350), (345, 342, 346, 349), (344, 345, 349, 348), (474, 475, 351), (475, 291, 351), (343, 344, 348, 347), (293, 292, 477), (342, 343, 347, 346), (341, 338, 342, 345), (364, 365, 358), (571, 364, 358), (340, 341, 345, 344), (339, 340, 344, 343), (338, 339, 343, 342), (337, 334, 338, 341), (291, 475, 474), (336, 337, 341, 340), (616, 617, 376), (335, 336, 340, 339), (334, 335, 339, 338), (333, 330, 210, 213), (368, 373, 369), (372, 367, 366), (332, 333, 213, 212), (331, 332, 212, 211), (362, 359, 360), (362, 363, 359), (363, 572, 359), (330, 331, 211, 210), (329, 326, 330, 333), (328, 329, 333, 332), (369, 370, 514), (369, 373, 370), (664, 619, 374), (377, 664, 374), (372, 366, 371), (366, 515, 371), (376, 617, 663), (616, 376, 375), (327, 328, 332, 331), (326, 327, 331, 330), (325, 322, 326, 329), (324, 325, 329, 328), (323, 324, 328, 327), (322, 323, 327, 326), (321, 318, 322, 325), (618, 665, 664), (665, 619, 664), (665, 618, 619), (320, 321, 325, 324), (319, 320, 324, 323), (318, 319, 323, 322), (317, 314, 318, 321), (316, 317, 321, 320), (315, 316, 320, 319), (314, 315, 319, 318), (313, 310, 314, 317), (312, 313, 317, 316), (311, 312, 316, 315), (310, 311, 315, 314), (309, 306, 310, 313), (308, 309, 313, 312), (307, 308, 312, 311), (378, 379, 524), (306, 307, 311, 310), (305, 302, 306, 309), (304, 305, 309, 308), (376, 663, 664, 377), (334, 581, 335), (303, 304, 308, 307), (302, 303, 307, 306), (301, 298, 302, 305), (524, 525, 521), (300, 301, 305, 304), (299, 300, 304, 303), (298, 299, 303, 302), (297, 294, 298, 301), (296, 297, 301, 300), (295, 296, 300, 299), (294, 295, 299, 298), (293, 290, 294, 297), (572, 571, 358, 359), (292, 293, 297, 296), (291, 292, 296, 295), (290, 291, 295, 294), (289, 288, 287, 286), (277, 276, 275, 274), (581, 582, 577), (269, 268, 267, 266), (261, 260, 259, 258), (257, 256, 255, 254), (249, 248, 247, 246), (241, 240, 239, 238), (233, 232, 231, 230), (713, 714, 729), (221, 220, 219, 218), (356, 355, 646), (355, 645, 646), (644, 648, 647), (644, 354, 648), (354, 357, 648), (368, 367, 372, 373), (356, 650, 357), (663, 771, 770, 664), (365, 362, 360, 361), (664, 770, 769, 618), (618, 769, 666, 617), (292, 476, 768, 477), (477, 768, 766, 474), (474, 766, 767, 291), (354, 644, 645, 355), (619, 616, 375, 374), (713, 727, 712), (291, 767, 476, 292), (210, 211, 212, 213), (217, 216, 215, 214), (366, 369, 514, 515), (392, 396, 445, 393), (356, 646, 649, 650), (396, 392, 391, 395), (380, 381, 523, 522), (523, 381, 378, 520), (394, 395, 391, 390), (647, 648, 649, 646), (520, 378, 524, 521), (580, 337, 336, 579), (336, 335, 578, 579), (714, 682, 681, 729), (581, 577, 578, 335), (525, 526, 522, 521), (679, 682, 714, 711), (679, 711, 712, 680), (353, 293, 477, 352), (582, 583, 580, 577), (293, 353, 350, 290), (291, 290, 350, 351), (393, 445, 442, 390), (443, 394, 390, 442), (681, 680, 728, 729), (617, 666, 771, 663), (397, 394, 443, 444), (680, 712, 727, 728), (396, 397, 444, 445), (352, 477, 474, 351), (526, 379, 380, 522), (583, 334, 337, 580), (347, 348, 352, 351), (348, 349, 353, 352), (349, 346, 350, 353), (354, 355, 359, 358), (355, 356, 360, 359), (356, 357, 361, 360), (357, 354, 358, 361), (366, 367, 363, 362), (367, 368, 364, 363), (368, 369, 365, 364), (369, 366, 362, 365), (374, 375, 371, 370), (375, 376, 372, 371), (376, 377, 373, 372), (377, 374, 370, 373), (382, 383, 379, 378), (383, 384, 380, 379), (384, 385, 381, 380), (385, 382, 378, 381), (386, 387, 383, 382), (387, 388, 384, 383), (388, 389, 385, 384), (389, 386, 382, 385), (390, 391, 387, 386), (391, 392, 388, 387), (392, 393, 389, 388), (393, 390, 386, 389), (398, 399, 395, 394), (399, 400, 396, 395), (400, 401, 397, 396), (401, 398, 394, 397), (402, 403, 399, 398), (403, 404, 400, 399), (404, 405, 401, 400), (405, 402, 398, 401), (406, 407, 403, 402), (407, 408, 404, 403), (408, 409, 405, 404), (409, 406, 402, 405), (410, 411, 407, 406), (411, 412, 408, 407), (412, 413, 409, 408), (413, 410, 406, 409), (414, 415, 411, 410), (415, 416, 412, 411), (416, 417, 413, 412), (417, 414, 410, 413), (418, 419, 415, 414), (419, 420, 416, 415), (420, 421, 417, 416), (421, 418, 414, 417), (422, 423, 419, 418), (423, 424, 420, 419), (424, 425, 421, 420), (425, 422, 418, 421), (426, 427, 423, 422), (427, 428, 424, 423), (428, 429, 425, 424), (429, 426, 422, 425), (430, 431, 427, 426), (431, 432, 428, 427), (432, 433, 429, 428), (433, 430, 426, 429), (218, 219, 431, 430), (219, 220, 432, 431), (220, 221, 433, 432), (221, 218, 430, 433), (214, 215, 435, 434), (215, 216, 436, 435), (216, 217, 437, 436), (217, 214, 434, 437), (434, 435, 439, 438), (435, 436, 440, 439), (436, 437, 441, 440), (437, 434, 438, 441), (438, 439, 223, 222), (439, 440, 224, 223), (440, 441, 225, 224), (441, 438, 222, 225), (446, 447, 443, 442), (447, 448, 444, 443), (448, 449, 445, 444), (449, 446, 442, 445), (450, 451, 447, 446), (451, 452, 448, 447), (452, 453, 449, 448), (453, 450, 446, 449), (454, 455, 451, 450), (455, 456, 452, 451), (456, 457, 453, 452), (457, 454, 450, 453), (226, 227, 455, 454), (227, 228, 456, 455), (228, 229, 457, 456), (229, 226, 454, 457), (458, 459, 227, 226), (459, 460, 228, 227), (460, 461, 229, 228), (461, 458, 226, 229), (462, 463, 459, 458), (463, 464, 460, 459), (464, 465, 461, 460), (465, 462, 458, 461), (466, 467, 463, 462), (467, 468, 464, 463), (468, 469, 465, 464), (469, 466, 462, 465), (470, 471, 467, 466), (471, 472, 468, 467), (472, 473, 469, 468), (473, 470, 466, 469), (230, 231, 471, 470), (231, 232, 472, 471), (232, 233, 473, 472), (233, 230, 470, 473), (478, 479, 767, 766), (479, 480, 476, 767), (480, 481, 768, 476), (481, 478, 766, 768), (482, 483, 479, 478), (483, 484, 480, 479), (484, 485, 481, 480), (485, 482, 478, 481), (486, 487, 483, 482), (487, 488, 484, 483), (488, 489, 485, 484), (489, 486, 482, 485), (234, 235, 487, 486), (235, 236, 488, 487), (236, 237, 489, 488), (237, 234, 486, 489), (490, 491, 235, 234), (491, 492, 236, 235), (492, 493, 237, 236), (493, 490, 234, 237), (494, 495, 491, 490), (495, 496, 492, 491), (496, 497, 493, 492), (497, 494, 490, 493), (498, 499, 495, 494), (499, 500, 496, 495), (500, 501, 497, 496), (501, 498, 494, 497), (502, 503, 499, 498), (503, 504, 500, 499), (504, 505, 501, 500), (505, 502, 498, 501), (506, 507, 503, 502), (507, 508, 504, 503), (508, 509, 505, 504), (509, 506, 502, 505), (510, 511, 507, 506), (511, 512, 508, 507), (512, 513, 509, 508), (513, 510, 506, 509), (238, 239, 511, 510), (239, 240, 512, 511), (240, 241, 513, 512), (241, 238, 510, 513), (516, 517, 515, 514), (517, 518, 371, 515), (518, 519, 370, 371), (519, 516, 514, 370), (520, 521, 517, 516), (521, 522, 518, 517), (522, 523, 519, 518), (523, 520, 516, 519), (527, 528, 525, 524), (528, 529, 526, 525), (529, 530, 379, 526), (530, 527, 524, 379), (531, 532, 528, 527), (532, 533, 529, 528), (533, 534, 530, 529), (534, 531, 527, 530), (535, 536, 532, 531), (536, 537, 533, 532), (537, 538, 534, 533), (538, 535, 531, 534), (242, 243, 536, 535), (243, 244, 537, 536), (244, 245, 538, 537), (245, 242, 535, 538), (539, 540, 243, 242), (540, 541, 244, 243), (541, 542, 245, 244), (542, 539, 242, 245), (543, 544, 540, 539), (544, 545, 541, 540), (545, 546, 542, 541), (546, 543, 539, 542), (547, 548, 544, 543), (548, 549, 545, 544), (549, 550, 546, 545), (550, 547, 543, 546), (551, 552, 548, 547), (552, 553, 549, 548), (553, 554, 550, 549), (554, 551, 547, 550), (555, 556, 552, 551), (556, 557, 553, 552), (557, 558, 554, 553), (558, 555, 551, 554), (559, 560, 556, 555), (560, 561, 557, 556), (561, 562, 558, 557), (562, 559, 555, 558), (563, 564, 560, 559), (564, 565, 561, 560), (565, 566, 562, 561), (566, 563, 559, 562), (567, 568, 564, 563), (568, 569, 565, 564), (569, 570, 566, 565), (570, 567, 563, 566), (246, 247, 568, 567), (247, 248, 569, 568), (248, 249, 570, 569), (249, 246, 567, 570), (571, 572, 574, 573), (572, 363, 575, 574), (363, 364, 576, 575), (364, 571, 573, 576), (573, 574, 578, 577), (574, 575, 579, 578), (575, 576, 580, 579), (576, 573, 577, 580), (584, 585, 582, 581), (585, 586, 583, 582), (586, 587, 334, 583), (587, 584, 581, 334), (588, 589, 585, 584), (589, 590, 586, 585), (590, 591, 587, 586), (591, 588, 584, 587), (250, 251, 589, 588), (251, 252, 590, 589), (252, 253, 591, 590), (253, 250, 588, 591), (592, 593, 251, 250), (593, 594, 252, 251), (594, 595, 253, 252), (595, 592, 250, 253), (596, 597, 593, 592), (597, 598, 594, 593), (598, 599, 595, 594), (599, 596, 592, 595), (600, 601, 597, 596), (601, 602, 598, 597), (602, 603, 599, 598), (603, 600, 596, 599), (604, 605, 601, 600), (605, 606, 602, 601), (606, 607, 603, 602), (607, 604, 600, 603), (608, 609, 605, 604), (609, 610, 606, 605), (610, 611, 607, 606), (611, 608, 604, 607), (612, 613, 609, 608), (613, 614, 610, 609), (614, 615, 611, 610), (615, 612, 608, 611), (254, 255, 613, 612), (255, 256, 614, 613), (256, 257, 615, 614), (257, 254, 612, 615), (620, 621, 617, 616), (621, 622, 618, 617), (622, 623, 619, 618), (623, 620, 616, 619), (624, 625, 621, 620), (625, 626, 622, 621), (626, 627, 623, 622), (627, 624, 620, 623), (628, 629, 625, 624), (629, 630, 626, 625), (630, 631, 627, 626), (631, 628, 624, 627), (632, 633, 629, 628), (633, 634, 630, 629), (634, 635, 631, 630), (635, 632, 628, 631), (636, 637, 633, 632), (637, 638, 634, 633), (638, 639, 635, 634), (639, 636, 632, 635), (258, 259, 637, 636), (259, 260, 638, 637), (260, 261, 639, 638), (261, 258, 636, 639), (222, 223, 641, 640), (223, 224, 642, 641), (224, 225, 643, 642), (225, 222, 640, 643), (640, 641, 645, 644), (641, 642, 646, 645), (642, 643, 647, 646), (643, 640, 644, 647), (651, 652, 649, 648), (652, 653, 650, 649), (653, 654, 357, 650), (654, 651, 648, 357), (262, 263, 652, 651), (263, 264, 653, 652), (264, 265, 654, 653), (265, 262, 651, 654), (655, 656, 263, 262), (656, 657, 264, 263), (657, 658, 265, 264), (658, 655, 262, 265), (659, 660, 656, 655), (660, 661, 657, 656), (661, 662, 658, 657), (662, 659, 655, 658), (266, 267, 660, 659), (267, 268, 661, 660), (268, 269, 662, 661), (269, 266, 659, 662), (667, 668, 770, 771), (668, 669, 769, 770), (669, 670, 666, 769), (670, 667, 771, 666), (671, 672, 668, 667), (672, 673, 669, 668), (673, 674, 670, 669), (674, 671, 667, 670), (270, 271, 672, 671), (271, 272, 673, 672), (272, 273, 674, 673), (273, 270, 671, 674), (675, 676, 271, 270), (676, 677, 272, 271), (677, 678, 273, 272), (678, 675, 270, 273), (679, 680, 676, 675), (680, 681, 677, 676), (681, 682, 678, 677), (682, 679, 675, 678), (683, 684, 279, 278), (684, 685, 280, 279), (685, 686, 281, 280), (686, 683, 278, 281), (687, 688, 684, 683), (688, 689, 685, 684), (689, 690, 686, 685), (690, 687, 683, 686), (691, 692, 688, 687), (692, 693, 689, 688), (693, 694, 690, 689), (694, 691, 687, 690), (695, 696, 692, 691), (696, 697, 693, 692), (697, 698, 694, 693), (698, 695, 691, 694), (699, 700, 696, 695), (700, 701, 697, 696), (701, 702, 698, 697), (702, 699, 695, 698), (703, 704, 700, 699), (704, 705, 701, 700), (705, 706, 702, 701), (706, 703, 699, 702), (707, 708, 704, 703), (708, 709, 705, 704), (709, 710, 706, 705), (710, 707, 703, 706), (274, 275, 708, 707), (275, 276, 709, 708), (276, 277, 710, 709), (277, 274, 707, 710), (715, 716, 712, 711), (716, 717, 713, 712), (717, 718, 714, 713), (718, 715, 711, 714), (719, 720, 716, 715), (720, 721, 717, 716), (721, 722, 718, 717), (722, 719, 715, 718), (723, 724, 720, 719), (724, 725, 721, 720), (725, 726, 722, 721), (726, 723, 719, 722), (278, 279, 724, 723), (279, 280, 725, 724), (280, 281, 726, 725), (281, 278, 723, 726), (730, 731, 728, 727), (731, 732, 729, 728), (732, 733, 713, 729), (733, 730, 727, 713), (734, 735, 731, 730), (735, 736, 732, 731), (736, 737, 733, 732), (737, 734, 730, 733), (738, 739, 735, 734), (739, 740, 736, 735), (740, 741, 737, 736), (741, 738, 734, 737), (282, 283, 739, 738), (283, 284, 740, 739), (284, 285, 741, 740), (285, 282, 738, 741), (742, 743, 283, 282), (743, 744, 284, 283), (744, 745, 285, 284), (745, 742, 282, 285), (746, 747, 743, 742), (747, 748, 744, 743), (748, 749, 745, 744), (749, 746, 742, 745), (750, 751, 747, 746), (751, 752, 748, 747), (752, 753, 749, 748), (753, 750, 746, 749), (754, 755, 751, 750), (755, 756, 752, 751), (756, 757, 753, 752), (757, 754, 750, 753), (758, 759, 755, 754), (759, 760, 756, 755), (760, 761, 757, 756), (761, 758, 754, 757), (762, 763, 759, 758), (763, 764, 760, 759), (764, 765, 761, 760), (765, 762, 758, 761), (286, 287, 763, 762), (287, 288, 764, 763), (288, 289, 765, 764), (289, 286, 762, 765)])
me_icosphere_005.polygons.foreach_set('use_smooth', [0, 0, 0, 0, 0, 0, 0, 0, 0, 0, 0, 0, 0, 0, 0, 0, 0, 0, 0, 0, 0, 0, 0, 0, 0, 0, 0, 0, 0, 0, 0, 0, 0, 0, 0, 0, 0, 0, 0, 0, 0, 0, 0, 0, 0, 0, 0, 0, 0, 0, 0, 0, 0, 0, 0, 0, 0, 0, 0, 0, 0, 0, 0, 0, 0, 0, 0, 0, 0, 0, 0, 0, 0, 0, 0, 0, 0, 0, 0, 0, 0, 0, 0, 0, 0, 0, 0, 0, 0, 0, 0, 0, 0, 0, 0, 0, 0, 0, 0, 0, 0, 0, 0, 0, 0, 0, 0, 0, 0, 0, 0, 0, 0, 0, 0, 0, 0, 0, 0, 0, 0, 0, 0, 0, 0, 0, 0, 0, 0, 0, 0, 0, 0, 0, 0, 0, 0, 0, 0, 0, 0, 0, 0, 0, 0, 0, 0, 0, 0, 0, 0, 0, 0, 0, 0, 0, 0, 0, 0, 0, 0, 0, 0, 0, 0, 0, 0, 0, 0, 0, 0, 0, 0, 0, 0, 0, 0, 0, 0, 0, 0, 0, 0, 0, 0, 0, 0, 0, 0, 0, 0, 0, 0, 0, 0, 0, 0, 0, 0, 0, 0, 0, 0, 0, 0, 0, 0, 0, 0, 0, 0, 0, 0, 0, 0, 0, 0, 0, 0, 0, 0, 0, 0, 0, 0, 0, 0, 0, 0, 0, 0, 0, 0, 0, 0, 0, 0, 0, 0, 0, 0, 0, 0, 0, 0, 0, 0, 0, 0, 0, 0, 0, 0, 0, 0, 0, 0, 0, 0, 0, 0, 0, 0, 0, 0, 0, 0, 0, 0, 0, 0, 0, 0, 0, 0, 0, 0, 0, 0, 0, 0, 0, 0, 0, 0, 0, 0, 0, 0, 0, 0, 0, 0, 0, 0, 0, 0, 0, 0, 0, 0, 0, 0, 0, 0, 0, 0, 0, 0, 0, 0, 0, 0, 0, 0, 0, 0, 0, 0, 0, 0, 0, 0, 0, 0, 0, 0, 0, 0, 0, 0, 0, 0, 0, 0, 0, 0, 0, 0, 0, 0, 0, 0, 0, 0, 0, 0, 0, 0, 0, 0, 0, 0, 0, 0, 0, 0, 0, 0, 0, 0, 0, 0, 0, 0, 0, 0, 0, 0, 0, 0, 0, 0, 0, 0, 0, 0, 0, 0, 0, 0, 0, 0, 0, 0, 0, 0, 0, 0, 0, 0, 0, 0, 0, 0, 0, 0, 0, 0, 0, 1, 1, 1, 1, 1, 1, 1, 1, 1, 1, 1, 1, 1, 1, 1, 1, 1, 1, 1, 1, 1, 1, 1, 1, 1, 1, 1, 1, 1, 1, 1, 1, 1, 1, 1, 1, 1, 1, 1, 1, 1, 1, 1, 1, 1, 1, 1, 1, 1, 1, 1, 1, 1, 1, 1, 1, 1, 1, 1, 1, 1, 1, 1, 1, 1, 1, 1, 1, 1, 1, 1, 1, 1, 1, 1, 1, 1, 1, 1, 1, 1, 1, 1, 1, 1, 1, 1, 1, 1, 1, 1, 1, 1, 1, 1, 1, 1, 1, 1, 1, 1, 1, 1, 1, 1, 1, 1, 1, 1, 1, 1, 1, 1, 1, 1, 1, 1, 1, 1, 1, 1, 1, 1, 1, 1, 1, 1, 1, 1, 1, 1, 1, 1, 1, 1, 1, 1, 1, 1, 1, 1, 1, 1, 1, 1, 1, 1, 1, 1, 1, 1, 1, 1, 1, 1, 1, 1, 1, 1, 1, 1, 1, 1, 1, 1, 1, 1, 1, 1, 1, 1, 1, 1, 1, 1, 1, 1, 1, 1, 1, 1, 1, 1, 1, 1, 1, 1, 1, 1, 1, 1, 1, 1, 1, 1, 1, 1, 1, 1, 1, 1, 1, 1, 1, 1, 1, 1, 1, 1, 1, 1, 1, 1, 1, 1, 1, 1, 1, 1, 1, 1, 1, 1, 1, 1, 1, 1, 1, 1, 1, 1, 1, 1, 1, 1, 1, 1, 1, 1, 1, 1, 1, 1, 1, 1, 1, 1, 1, 1, 1, 1, 1, 1, 1, 1, 1, 1, 1, 1, 1, 1, 1, 1, 1, 1, 1, 1, 1, 1, 1, 1, 1, 1, 1, 1, 1, 1, 1, 1, 1, 1, 1, 1, 1, 1, 1, 1, 1, 1, 1, 1, 1, 1, 1, 1, 1, 1, 1, 1, 1, 1, 1, 1, 1, 1, 1, 1, 1, 1, 1, 1, 1, 1, 1, 1, 1, 1, 1, 1, 1, 1, 1, 1, 1, 1, 1, 1, 1, 1, 1, 1, 1, 1, 1, 1, 1, 1, 1, 1, 1, 1, 1, 1, 1, 1, 1, 1, 1, 1, 1, 1, 1, 1, 1, 1, 1, 1, 1, 1, 1, 1, 1, 1, 1, 1, 1, 1, 1, 1, 1, 1, 1, 1, 1, 1, 1, 1, 1, 1, 1, 1, 1, 1, 1, 1, 1, 1, 1, 1, 1, 1, 1, 1, 1, 1, 1, 1, 1, 1, 1, 1, 1, 1, 1, 1, 1, 1, 1, 1, 1, 1, 1, 1, 1, 1, 1, 1, 1, 1, 1, 1, 1, 1, 1, 1, 1, 1, 1, 1, 1, 1, 1, 1, 1, 1, 1, 1, 1, 1, 1, 1, 1, 1, 1, 1, 1, 1, 1, 1, 1, 1, 1, 1, 1, 1, 1, 1, 1, 1, 1, 1, 1, 1, 1, 1, 1, 1, 1, 1, 1, 1, 1, 1, 1, 1, 1, 1, 1, 1, 1, 1, 1, 1, 1, 1, 1, 1, 1, 1, 1, 1, 1, 1, 1, 1, 1, 1, 1, 1, 1, 1, 1, 1, 1, 1, 1, 1, 1, 1, 1, 1, 1, 1, 1, 1, 1, 1, 1, 1, 1, 1, 1, 1, 1, 1, 1, 1, 1, 1, 1, 1, 1, 1, 1, 1, 1, 1, 1, 1, 1, 1, 1, 1, 1, 1, 1, 1, 1, 1, 1, 1, 1, 1, 1, 1, 1, 1, 1, 1, 1, 1, 1, 1, 1, 1, 1, 1, 1, 1, 1, 1, 1, 1, 1, 1, 1, 1, 1])
me_icosphere_005.polygons.foreach_set('material_index', [3, 3, 3, 3, 3, 3, 3, 3, 3, 3, 3, 3, 3, 3, 3, 3, 3, 3, 3, 3, 3, 3, 3, 3, 3, 3, 3, 3, 3, 3, 3, 3, 3, 3, 3, 3, 3, 3, 3, 3, 3, 3, 3, 3, 3, 3, 3, 3, 3, 3, 3, 3, 3, 3, 3, 3, 3, 3, 3, 3, 3, 3, 3, 3, 3, 3, 3, 3, 3, 3, 3, 3, 3, 3, 3, 3, 3, 3, 3, 3, 1, 1, 1, 1, 1, 1, 1, 1, 1, 1, 1, 1, 1, 1, 1, 1, 1, 1, 1, 1, 1, 1, 1, 1, 1, 1, 1, 1, 1, 1, 1, 1, 1, 1, 1, 1, 1, 1, 1, 1, 1, 1, 1, 1, 1, 1, 1, 1, 1, 1, 1, 1, 1, 1, 1, 1, 1, 1, 1, 1, 1, 1, 1, 1, 1, 1, 1, 1, 1, 1, 1, 1, 1, 1, 1, 1, 1, 1, 1, 1, 5, 5, 5, 5, 5, 5, 5, 5, 5, 5, 5, 5, 5, 5, 5, 5, 5, 5, 5, 5, 5, 5, 5, 5, 5, 5, 5, 5, 5, 5, 5, 5, 5, 5, 5, 5, 5, 5, 5, 5, 5, 5, 5, 5, 5, 5, 5, 5, 5, 5, 5, 5, 5, 5, 5, 5, 5, 5, 5, 5, 5, 5, 5, 5, 5, 5, 5, 5, 5, 5, 5, 5, 5, 5, 5, 5, 5, 5, 5, 5, 7, 7, 7, 7, 7, 7, 7, 7, 7, 7, 7, 7, 7, 7, 7, 7, 7, 7, 7, 7, 7, 7, 7, 7, 7, 7, 7, 7, 7, 7, 7, 7, 7, 7, 7, 7, 7, 7, 7, 7, 7, 7, 7, 7, 7, 7, 7, 7, 7, 7, 7, 7, 7, 7, 7, 7, 7, 7, 7, 7, 7, 7, 7, 7, 7, 7, 7, 7, 7, 7, 7, 7, 7, 7, 7, 7, 7, 7, 7, 7, 9, 9, 9, 9, 9, 9, 9, 9, 9, 9, 9, 9, 9, 9, 9, 9, 9, 9, 9, 9, 9, 9, 9, 9, 9, 9, 9, 9, 9, 9, 9, 9, 9, 9, 9, 9, 9, 9, 9, 9, 9, 9, 9, 9, 9, 9, 9, 9, 9, 9, 9, 9, 9, 9, 9, 9, 9, 9, 9, 9, 9, 9, 9, 9, 9, 9, 9, 9, 9, 9, 9, 9, 9, 9, 9, 9, 9, 9, 9, 9, 11, 11, 11, 11, 11, 11, 11, 11, 11, 11, 11, 11, 11, 11, 11, 11, 11, 11, 11, 11, 11, 11, 11, 11, 11, 11, 11, 11, 11, 11, 11, 11, 11, 11, 11, 11, 11, 11, 11, 11, 11, 11, 11, 11, 11, 11, 11, 11, 11, 11, 11, 11, 11, 11, 11, 11, 11, 11, 11, 11, 11, 11, 11, 11, 11, 11, 11, 11, 11, 11, 11, 11, 11, 11, 11, 11, 11, 11, 11, 11, 11, 11, 11, 11, 11, 11, 11, 11, 11, 11, 11, 11, 11, 11, 11, 11, 11, 11, 11, 11, 11, 11, 11, 11, 11, 11, 11, 11, 11, 11, 11, 11, 11, 11, 11, 11, 11, 11, 11, 11, 11, 11, 11, 11, 11, 11, 11, 11, 11, 11, 11, 11, 11, 11, 11, 11, 11, 11, 11, 11, 11, 11, 11, 11, 11, 11, 11, 11, 11, 11, 11, 11, 11, 11, 11, 11, 11, 11, 11, 11, 11, 11, 11, 11, 11, 11, 11, 11, 11, 11, 11, 11, 11, 11, 11, 11, 11, 11, 11, 11, 11, 11, 11, 11, 11, 11, 11, 11, 11, 11, 11, 11, 11, 11, 11, 11, 11, 11, 11, 11, 11, 11, 11, 11, 11, 11, 11, 11, 11, 11, 11, 11, 11, 11, 11, 11, 11, 11, 11, 11, 11, 11, 11, 11, 11, 11, 11, 11, 11, 11, 11, 11, 11, 11, 11, 11, 11, 11, 11, 11, 11, 11, 11, 11, 11, 11, 11, 11, 11, 11, 11, 11, 11, 11, 11, 11, 11, 11, 11, 11, 11, 11, 11, 11, 11, 11, 11, 11, 11, 11, 11, 11, 11, 11, 11, 11, 11, 11, 11, 11, 11, 11, 11, 11, 11, 11, 11, 11, 11, 11, 11, 11, 11, 11, 11, 11, 11, 11, 11, 11, 11, 11, 11, 11, 11, 11, 11, 11, 11, 11, 11, 11, 11, 11, 11, 11, 11, 11, 11, 11, 11, 11, 11, 11, 11, 11, 11, 11, 11, 11, 11, 11, 11, 11, 11, 11, 11, 11, 11, 11, 11, 11, 11, 11, 11, 11, 11, 11, 11, 11, 11, 11, 11, 11, 11, 11, 11, 11, 11, 11, 11, 11, 11, 11, 11, 11, 11, 11, 11, 11, 11, 11, 11, 11, 11, 11, 11, 11, 11, 11, 11, 11, 11, 11, 11, 11, 11, 11, 11, 11, 11, 11, 11, 11, 11, 11, 11, 11, 11, 11, 11, 11, 11, 11, 11, 11, 11, 11, 11, 11, 11, 11, 11, 11, 11, 11, 11, 11, 11, 11, 11, 11, 11, 11, 11, 11, 11, 11, 11, 11, 11, 11, 11, 11, 11, 11, 11, 11, 11, 11, 11, 11, 11, 11, 11, 11, 11, 11, 11, 11, 11, 11, 11, 11, 11, 11, 11, 11, 11, 11, 11, 11, 11, 11, 11, 11, 11, 11, 11, 11, 11, 11, 11, 11, 11, 11, 11, 11, 11, 11, 11, 11, 11, 11, 11, 11, 11, 11, 11, 11, 11, 11, 11, 11, 11, 11, 11, 11, 11, 11, 11, 11, 11, 11, 11, 11, 11, 11, 11, 11, 11, 11, 11, 11, 11, 11, 11, 11, 11, 11, 11, 11, 11, 11, 11, 11, 11, 11, 11, 11, 11, 11, 11, 11, 11, 11, 11, 11, 11, 11, 11, 11, 11, 11, 11, 11, 11, 11, 11, 11, 11, 11, 11, 11, 11, 11, 11, 11, 11, 11, 11, 11, 11, 11, 11, 11, 11, 11, 11, 11, 11, 11, 11, 11, 11, 11, 11, 11])
me_icosphere_005.materials.append(mat_default_009)
me_icosphere_005.materials.append(mat_godong)
me_icosphere_005.materials.append(mat_default_008)
me_icosphere_005.materials.append(mat_godong_006)
me_icosphere_005.materials.append(mat_default_005)
me_icosphere_005.materials.append(mat_godong_003)
me_icosphere_005.materials.append(mat_default_007)
me_icosphere_005.materials.append(mat_godong_005)
me_icosphere_005.materials.append(mat_default_006)
me_icosphere_005.materials.append(mat_godong_004)
me_icosphere_005.materials.append(mat_default)
me_icosphere_005.materials.append(mat_batang)
me_icosphere_005.use_remesh_preserve_volume = False
me_icosphere_005.use_remesh_preserve_attributes = False
me_icosphere_005.use_mirror_vertex_groups = False
me_icosphere_005.update()
me_icosphere_001 = bpy.data.meshes.new('Icosphere.001')
me_icosphere_001.from_pydata([(-3.511, -0.1712, -0.8386), (-3.198, -0.3982, -0.5999), (-3.63, -0.5385, -0.5999), (-3.897, -0.1712, -0.5999), (-3.63, 0.196, -0.5999), (-3.198, 0.05574, -0.5999), (-3.392, -0.5385, -0.2137), (-3.823, -0.3982, -0.2137), (-3.823, 0.05574, -0.2137), (-3.392, 0.196, -0.2137), (-3.125, -0.1712, -0.2137), (-3.511, -0.1712, 0.02495), (-3.581, -0.3871, -0.7741), (-3.327, -0.3047, -0.7741), (-3.397, -0.5206, -0.6338), (-3.144, -0.1712, -0.6338), (-3.327, -0.03783, -0.7741), (-3.738, -0.1712, -0.7741), (-3.808, -0.3871, -0.6338), (-3.581, 0.04463, -0.7741), (-3.808, 0.04463, -0.6338), (-3.397, 0.1781, -0.6338), (-3.1, -0.3047, -0.4068), (-3.1, -0.03783, -0.4068), (-3.511, -0.603, -0.4068), (-3.257, -0.5206, -0.4068), (-3.921, -0.3047, -0.4068), (-3.765, -0.5206, -0.4068), (-3.765, 0.1781, -0.4068), (-3.921, -0.03783, -0.4068), (-3.257, 0.1781, -0.4068), (-3.511, 0.2605, -0.4068), (-3.214, -0.3871, -0.1798), (-3.624, -0.5206, -0.1798), (-3.878, -0.1712, -0.1798), (-3.624, 0.1781, -0.1798), (-3.214, 0.04463, -0.1798), (-3.441, -0.3871, -0.03953), (-3.284, -0.1712, -0.03953), (-3.695, -0.3047, -0.03953), (-3.695, -0.03783, -0.03953), (-3.441, 0.04463, -0.03953), (0.0, 0.0, -1.0), (0.7236, -0.5257, -0.4472), (-0.2764, -0.8506, -0.4472), (-0.8944, 0.0, -0.4472), (-0.2764, 0.8506, -0.4472), (0.7236, 0.5257, -0.4472), (0.2764, -0.8506, 0.4472), (-0.7236, -0.5257, 0.4472), (-0.7236, 0.5257, 0.4472), (0.2764, 0.8506, 0.4472), (0.8944, 0.0, 0.4472), (0.0, 0.0, 1.0), (-0.1625, -0.5, -0.8507), (0.4253, -0.309, -0.8507), (0.2629, -0.809, -0.5257), (0.8506, 0.0, -0.5257), (0.4253, 0.309, -0.8507), (-0.5257, 0.0, -0.8507), (-0.6882, -0.5, -0.5257), (-0.1625, 0.5, -0.8507), (-0.6882, 0.5, -0.5257), (0.2629, 0.809, -0.5257), (0.9511, -0.309, 0.0), (0.9511, 0.309, 0.0), (0.0, -1.0, 0.0), (0.5878, -0.809, 0.0), (-0.9511, -0.309, 0.0), (-0.5878, -0.809, 0.0), (-0.5878, 0.809, 0.0), (-0.9511, 0.309, 0.0), (0.5878, 0.809, 0.0), (0.0, 1.0, 0.0), (0.6882, -0.5, 0.5257), (-0.2629, -0.809, 0.5257), (-0.8506, 0.0, 0.5257), (-0.2629, 0.809, 0.5257), (0.6882, 0.5, 0.5257), (0.1625, -0.5, 0.8507), (0.5257, 0.0, 0.8507), (-0.4253, -0.309, 0.8507), (-0.4253, 0.309, 0.8507), (0.1625, 0.5, 0.8507), (-3.003, -0.7759, -0.7251), (-2.8, -0.9236, -0.5698), (-3.081, -1.015, -0.5698), (-3.255, -0.7759, -0.5698), (-3.081, -0.537, -0.5698), (-2.8, -0.6283, -0.5698), (-2.926, -1.015, -0.3185), (-3.207, -0.9236, -0.3185), (-3.207, -0.6283, -0.3185), (-2.926, -0.537, -0.3185), (-2.752, -0.7759, -0.3185), (-3.003, -0.7759, -0.1633), (-3.049, -0.9164, -0.6831), (-2.884, -0.8627, -0.6831), (-2.929, -1.003, -0.5918), (-2.764, -0.7759, -0.5918), (-2.884, -0.6891, -0.6831), (-3.151, -0.7759, -0.6831), (-3.197, -0.9164, -0.5918), (-3.049, -0.6355, -0.6831), (-3.197, -0.6355, -0.5918), (-2.929, -0.5487, -0.5918), (-2.736, -0.8627, -0.4442), (-2.736, -0.6891, -0.4442), (-3.003, -1.057, -0.4442), (-2.838, -1.003, -0.4442), (-3.27, -0.8627, -0.4442), (-3.168, -1.003, -0.4442), (-3.168, -0.5487, -0.4442), (-3.27, -0.6891, -0.4442), (-2.838, -0.5487, -0.4442), (-3.003, -0.495, -0.4442), (-2.81, -0.9164, -0.2965), (-3.077, -1.003, -0.2965), (-3.242, -0.7759, -0.2965), (-3.077, -0.5487, -0.2965), (-2.81, -0.6355, -0.2965), (-2.958, -0.9164, -0.2052), (-2.856, -0.7759, -0.2052), (-3.123, -0.8627, -0.2052), (-3.123, -0.6891, -0.2052), (-2.958, -0.6355, -0.2052), (-3.466, -0.2001, -0.5604), (-3.466, -0.2318, -0.5604), (-3.477, -0.2318, -0.5307), (-3.477, -0.2001, -0.5307), (-2.054, 0.1898, -4.068), (-2.054, -0.6217, -4.068), (-1.242, -0.6217, -4.063), (-1.242, 0.1898, -4.063), (-1.623, -0.1912, 0.2451), (-1.623, -0.2407, 0.2451), (-1.673, -0.2407, 0.2462), (-1.673, -0.1912, 0.2462), (0.4024, -0.2001, -0.1813), (0.4024, -0.2318, -0.1813), (0.417, -0.2318, -0.1532), (0.417, -0.2001, -0.1532), (-1.822, -0.05043, -2.631), (-1.822, -0.3815, -2.631), (-1.491, -0.3815, -2.629), (-1.491, -0.05042, -2.629), (-0.3926, 0.355, 0.1099), (-0.3014, 0.3277, 0.11), (-0.3004, 0.3315, 0.2052), (-0.3915, 0.3588, 0.205), (-0.323, 0.6687, 0.0846), (-0.2699, 0.6603, 0.08401), (-0.2681, 0.6676, 0.1373), (-0.3213, 0.6761, 0.1379), (-2.865, -0.6593, -0.4475), (-2.912, -0.6066, -0.4483), (-2.916, -0.6088, -0.3778), (-2.869, -0.6615, -0.3769), (-3.321, -0.8143, -0.5425), (-3.331, -0.7879, -0.5413), (-3.337, -0.7915, -0.5137), (-3.327, -0.8179, -0.5149), (-0.09329, -0.1665, 0.0388), (-0.09329, -0.2654, 0.0388), (-0.0667, -0.2654, 0.134), (-0.0667, -0.1665, 0.134), (-2.266, -0.1462, -0.7839), (-2.266, -0.2857, -0.7839), (-2.186, -0.2857, -0.6694), (-2.186, -0.1462, -0.6694), (-1.031, -0.133, -0.1858), (-1.031, -0.2989, -0.1858), (-1.118, -0.2989, -0.04432), (-1.118, -0.133, -0.04432), (-3.068, -0.1863, -0.4271), (-3.068, -0.2456, -0.4271), (-3.073, -0.2456, -0.368), (-3.073, -0.1863, -0.368), (-3.13, -0.1887, -0.4484), (-3.13, -0.2432, -0.4484), (-3.148, -0.2432, -0.3972), (-3.148, -0.1887, -0.3972), (-3.178, -0.1903, -0.4646), (-3.178, -0.2416, -0.4646), (-3.196, -0.2416, -0.4165), (-3.196, -0.1903, -0.4165), (-3.221, -0.1918, -0.479), (-3.221, -0.2401, -0.479), (-3.238, -0.2401, -0.4336), (-3.238, -0.1918, -0.4336), (-3.261, -0.1931, -0.4922), (-3.261, -0.2388, -0.4922), (-3.277, -0.2388, -0.4494), (-3.277, -0.1931, -0.4494), (-3.299, -0.1944, -0.5047), (-3.299, -0.2375, -0.5047), (-3.314, -0.2375, -0.4643), (-3.314, -0.1944, -0.4643), (-3.334, -0.1956, -0.5166), (-3.334, -0.2363, -0.5166), (-3.349, -0.2363, -0.4785), (-3.349, -0.1956, -0.4785), (-3.369, -0.1968, -0.528), (-3.369, -0.2351, -0.528), (-3.382, -0.2351, -0.4921), (-3.382, -0.1968, -0.4921), (-3.402, -0.1979, -0.5391), (-3.402, -0.234, -0.5391), (-3.415, -0.234, -0.5053), (-3.415, -0.1979, -0.5053), (-3.435, -0.199, -0.5499), (-3.435, -0.2329, -0.5499), (-3.446, -0.2329, -0.5182), (-3.446, -0.199, -0.5182), (-2.362, -0.1493, -0.7253), (-2.362, -0.2826, -0.7253), (-2.296, -0.2826, -0.6097), (-2.296, -0.1493, -0.6097), (-2.451, -0.152, -0.6713), (-2.451, -0.2799, -0.6713), (-2.388, -0.2799, -0.5604), (-2.388, -0.152, -0.5604), (-2.536, -0.1546, -0.62), (-2.536, -0.2773, -0.62), (-2.475, -0.2773, -0.5135), (-2.475, -0.1546, -0.5135), (-2.617, -0.1571, -0.5703), (-2.617, -0.2748, -0.5703), (-2.559, -0.2748, -0.4681), (-2.559, -0.1571, -0.4681), (-1.803, -0.07193, -2.257), (-1.803, -0.36, -2.257), (-1.515, -0.36, -2.255), (-1.515, -0.07193, -2.255), (-1.79, -0.0866, -2.001), (-1.79, -0.3453, -2.001), (-1.531, -0.3453, -2.0), (-1.531, -0.0866, -2.0), (-1.778, -0.09948, -1.777), (-1.778, -0.3324, -1.777), (-1.545, -0.3324, -1.776), (-1.545, -0.09947, -1.776), (-1.768, -0.1113, -1.572), (-1.768, -0.3206, -1.572), (-1.558, -0.3206, -1.57), (-1.558, -0.1113, -1.57), (-1.758, -0.1224, -1.378), (-1.758, -0.3095, -1.378), (-1.571, -0.3095, -1.377), (-1.571, -0.1224, -1.377), (-1.582, -0.2989, -1.034), (-1.745, -0.2974, -1.03), (-1.745, -0.1345, -1.03), (-1.582, -0.133, -1.034), (-1.582, -0.2989, -0.8744), (-1.748, -0.2989, -0.8744), (-1.748, -0.133, -0.8744), (-1.582, -0.133, -0.8744), (-1.582, -0.2989, -0.7144), (-1.748, -0.2989, -0.7144), (-1.748, -0.133, -0.7144), (-1.582, -0.133, -0.7144), (-1.595, -0.1405, -0.3743), (-1.595, -0.2914, -0.3743), (-1.729, -0.2839, -0.3456), (-1.729, -0.148, -0.3456), (-1.599, -0.1566, -0.2305), (-1.599, -0.2753, -0.2305), (-1.718, -0.2753, -0.2279), (-1.718, -0.1566, -0.2279), (-1.604, -0.1637, -0.1324), (-1.604, -0.2682, -0.1324), (-1.708, -0.2681, -0.1301), (-1.708, -0.1637, -0.1301), (-1.608, -0.1701, -0.04531), (-1.608, -0.2618, -0.04531), (-1.7, -0.2618, -0.04332), (-1.7, -0.1701, -0.04332), (-1.613, -0.1759, 0.03435), (-1.613, -0.256, 0.03435), (-1.693, -0.256, 0.03609), (-1.693, -0.1759, 0.03609), (-1.616, -0.1813, 0.1086), (-1.616, -0.2506, 0.1086), (-1.686, -0.2506, 0.1101), (-1.686, -0.1812, 0.1101), (-1.62, -0.1863, 0.1786), (-1.62, -0.2456, 0.1786), (-1.679, -0.2456, 0.1798), (-1.679, -0.1863, 0.1798), (-0.9189, -0.133, -0.1303), (-0.9189, -0.2989, -0.1303), (-0.9929, -0.2989, 0.01832), (-0.9929, -0.133, 0.01832), (-0.8003, -0.133, -0.07119), (-0.8003, -0.2989, -0.07119), (-0.8743, -0.2989, 0.07739), (-0.8743, -0.133, 0.07739), (-0.6816, -0.133, -0.01212), (-0.6816, -0.2989, -0.01212), (-0.7556, -0.2989, 0.1365), (-0.7556, -0.133, 0.1365), (0.01569, -0.1744, -0.009951), (0.01569, -0.2575, -0.009951), (0.0539, -0.2575, 0.06382), (0.0539, -0.1744, 0.06382), (0.08441, -0.179, -0.0404), (0.08441, -0.2529, -0.0404), (0.1184, -0.2529, 0.02526), (0.1184, -0.179, 0.02526), (0.1418, -0.1828, -0.06585), (0.1418, -0.2491, -0.06585), (0.1723, -0.2491, -0.006968), (0.1723, -0.1828, -0.006968), (0.193, -0.1862, -0.08851), (0.193, -0.2457, -0.08851), (0.2204, -0.2457, -0.03567), (0.2204, -0.1862, -0.03567), (0.2399, -0.1893, -0.1093), (0.2399, -0.2426, -0.1093), (0.2644, -0.2426, -0.06201), (0.2644, -0.1893, -0.06201), (0.2838, -0.1922, -0.1287), (0.2838, -0.2397, -0.1287), (0.3056, -0.2397, -0.08661), (0.3056, -0.1922, -0.08661), (0.3252, -0.195, -0.1471), (0.3252, -0.2369, -0.1471), (0.3445, -0.2369, -0.1098), (0.3445, -0.195, -0.1098), (0.3646, -0.1976, -0.1646), (0.3646, -0.2343, -0.1646), (0.3815, -0.2343, -0.132), (0.3815, -0.1976, -0.132), (-1.947, 0.07897, -3.405), (-1.947, -0.5109, -3.405), (-1.357, -0.5109, -3.401), (-1.357, 0.07897, -3.401), (-1.88, 0.009233, -2.988), (-1.88, -0.4411, -2.988), (-1.429, -0.4411, -2.985), (-1.429, 0.009237, -2.985), (-0.5932, -0.02424, 0.05859), (-0.4465, -0.1143, 0.04829), (-0.4435, -0.1182, 0.1929), (-0.5968, -0.03209, 0.2044), (-0.535, 0.0867, 0.07324), (-0.4152, 0.03237, 0.07324), (-0.4184, 0.0253, 0.2046), (-0.5382, 0.07962, 0.2046), (-0.4829, 0.1859, 0.08633), (-0.3749, 0.1369, 0.08633), (-0.3778, 0.1305, 0.2047), (-0.4858, 0.1795, 0.2047), (-0.4345, 0.2781, 0.0985), (-0.3374, 0.2341, 0.0985), (-0.34, 0.2283, 0.2049), (-0.4371, 0.2724, 0.2049), (-0.3746, 0.4362, 0.1035), (-0.2922, 0.4232, 0.1026), (-0.2894, 0.4346, 0.1852), (-0.3719, 0.4477, 0.1861), (-0.3599, 0.5026, 0.09809), (-0.2858, 0.4909, 0.09726), (-0.2834, 0.5011, 0.1715), (-0.3574, 0.5128, 0.1723), (-0.3468, 0.5617, 0.09328), (-0.2801, 0.5512, 0.09254), (-0.2779, 0.5604, 0.1593), (-0.3445, 0.571, 0.1601), (-0.3346, 0.6167, 0.08882), (-0.2749, 0.6072, 0.08815), (-0.2729, 0.6155, 0.148), (-0.3326, 0.625, 0.1487), (-2.678, -0.3432, -0.5098), (-2.783, -0.2798, -0.5042), (-2.771, -0.274, -0.4053), (-2.672, -0.3318, -0.4076), (-2.72, -0.4148, -0.4955), (-2.805, -0.3701, -0.4955), (-2.799, -0.3594, -0.4007), (-2.715, -0.4042, -0.4007), (-2.759, -0.4797, -0.4826), (-2.837, -0.4381, -0.4826), (-2.832, -0.4282, -0.3945), (-2.753, -0.4698, -0.3945), (-2.794, -0.5406, -0.4704), (-2.867, -0.5019, -0.4704), (-2.863, -0.4927, -0.3886), (-2.79, -0.5314, -0.3886), (-2.829, -0.5986, -0.4588), (-2.896, -0.5628, -0.4588), (-2.892, -0.5543, -0.383), (-2.824, -0.5901, -0.383), (-2.96, -0.6926, -0.4671), (-2.983, -0.6348, -0.4645), (-2.996, -0.6427, -0.4041), (-2.973, -0.7005, -0.4067), (-3.016, -0.7115, -0.4788), (-3.037, -0.6586, -0.4764), (-3.049, -0.6658, -0.4211), (-3.028, -0.7187, -0.4235), (-3.064, -0.7277, -0.4888), (-3.083, -0.6789, -0.4866), (-3.094, -0.6856, -0.4357), (-3.075, -0.7343, -0.4379), (-3.107, -0.7423, -0.4979), (-3.125, -0.6973, -0.4958), (-3.135, -0.7034, -0.4488), (-3.117, -0.7484, -0.4509), (-3.147, -0.7558, -0.5063), (-3.164, -0.7143, -0.5044), (-3.173, -0.72, -0.461), (-3.157, -0.7615, -0.4629), (-3.185, -0.7686, -0.5142), (-3.2, -0.7304, -0.5124), (-3.209, -0.7356, -0.4725), (-3.194, -0.7738, -0.4742), (-3.221, -0.7807, -0.5217), (-3.235, -0.7456, -0.5201), (-3.243, -0.7504, -0.4834), (-3.229, -0.7855, -0.485), (-3.256, -0.7923, -0.5289), (-3.268, -0.7602, -0.5274), (-3.276, -0.7646, -0.4939), (-3.263, -0.7967, -0.4953), (-3.289, -0.8035, -0.5358), (-3.3, -0.7743, -0.5345), (-3.307, -0.7783, -0.504), (-3.295, -0.8075, -0.5053), (-0.4327, -0.2878, 0.03799), (-0.4231, -0.2878, 0.1814), (-0.3051, -0.1523, 0.03766), (-0.3051, -0.2796, 0.03766), (-0.2966, -0.2796, 0.1647), (-0.2966, -0.1523, 0.1647), (-0.1904, -0.1597, 0.03737), (-0.1904, -0.2722, 0.03737), (-0.1829, -0.2722, 0.1497), (-0.1829, -0.1597, 0.1497), (-1.844, -0.136, -1.149), (-1.844, -0.2959, -1.149), (-1.956, -0.1387, -1.052), (-1.956, -0.2932, -1.052), (-1.857, -0.2932, -0.9336), (-1.857, -0.1387, -0.9336), (-2.064, -0.1413, -0.9593), (-2.064, -0.2906, -0.9593), (-1.968, -0.2906, -0.8446), (-1.968, -0.1413, -0.8446), (-2.168, -0.1438, -0.8689), (-2.168, -0.2881, -0.8689), (-2.076, -0.2881, -0.758), (-2.076, -0.1438, -0.758), (-1.498, -0.133, -0.5332), (-1.498, -0.2989, -0.5332), (-1.38, -0.133, -0.4453), (-1.38, -0.2989, -0.4453), (-1.479, -0.2989, -0.3121), (-1.479, -0.133, -0.3121), (-1.261, -0.133, -0.3574), (-1.261, -0.2989, -0.3574), (-1.36, -0.2989, -0.2242), (-1.36, -0.133, -0.2242), (-1.143, -0.133, -0.2695), (-1.143, -0.2989, -0.2695), (-1.242, -0.2989, -0.1363), (-1.242, -0.133, -0.1363), (-2.796, -0.1674, -0.4985), (-2.778, -0.1674, -0.403), (-2.877, -0.1728, -0.4777), (-2.877, -0.2591, -0.4777), (-2.861, -0.2591, -0.393), (-2.861, -0.1728, -0.393), (-2.948, -0.1777, -0.4594), (-2.948, -0.2542, -0.4594), (-2.934, -0.2542, -0.3842), (-2.934, -0.1777, -0.3842), (-3.014, -0.1821, -0.4426), (-3.014, -0.2498, -0.4426), (-3.001, -0.2498, -0.376), (-3.001, -0.1821, -0.376)], [], [(0, 13, 12), (1, 13, 15), (0, 12, 17), (0, 17, 19), (0, 19, 16), (1, 15, 22), (2, 14, 24), (3, 18, 26), (4, 20, 28), (5, 21, 30), (1, 22, 25), (2, 24, 27), (3, 26, 29), (4, 28, 31), (5, 30, 23), (6, 32, 37), (7, 33, 39), (8, 34, 40), (9, 35, 41), (10, 36, 38), (38, 41, 11), (38, 36, 41), (36, 9, 41), (41, 40, 11), (41, 35, 40), (35, 8, 40), (40, 39, 11), (40, 34, 39), (34, 7, 39), (39, 37, 11), (39, 33, 37), (33, 6, 37), (37, 38, 11), (37, 32, 38), (32, 10, 38), (23, 36, 10), (23, 30, 36), (30, 9, 36), (31, 35, 9), (31, 28, 35), (28, 8, 35), (29, 34, 8), (29, 26, 34), (26, 7, 34), (27, 33, 7), (27, 24, 33), (24, 6, 33), (25, 32, 6), (25, 22, 32), (22, 10, 32), (30, 31, 9), (30, 21, 31), (21, 4, 31), (28, 29, 8), (28, 20, 29), (20, 3, 29), (26, 27, 7), (26, 18, 27), (18, 2, 27), (24, 25, 6), (24, 14, 25), (14, 1, 25), (22, 23, 10), (22, 15, 23), (15, 5, 23), (16, 21, 5), (16, 19, 21), (19, 4, 21), (19, 20, 4), (19, 17, 20), (17, 3, 20), (17, 18, 3), (17, 12, 18), (12, 2, 18), (15, 16, 5), (15, 13, 16), (13, 0, 16), (12, 14, 2), (12, 13, 14), (13, 1, 14), (42, 55, 54), (43, 55, 57), (42, 54, 59), (42, 59, 61), (42, 61, 58), (43, 57, 64), (44, 56, 66), (45, 60, 68), (46, 62, 70), (47, 63, 72), (43, 64, 67), (44, 66, 69), (45, 68, 71), (46, 70, 73), (47, 72, 65), (48, 74, 79), (49, 75, 81), (50, 76, 82), (51, 77, 83), (52, 78, 80), (80, 83, 53), (80, 78, 83), (78, 51, 83), (83, 82, 53), (83, 77, 82), (77, 50, 82), (82, 81, 53), (82, 76, 81), (76, 49, 81), (81, 79, 53), (81, 75, 79), (75, 48, 79), (79, 80, 53), (79, 74, 80), (74, 52, 80), (65, 78, 52), (65, 72, 78), (72, 51, 78), (73, 77, 51), (73, 70, 77), (70, 50, 77), (71, 76, 50), (71, 68, 76), (68, 49, 76), (69, 75, 49), (69, 66, 75), (66, 48, 75), (67, 74, 48), (67, 64, 74), (64, 52, 74), (72, 73, 51), (72, 63, 73), (63, 46, 73), (70, 71, 50), (70, 62, 71), (62, 45, 71), (68, 69, 49), (68, 60, 69), (60, 44, 69), (66, 67, 48), (66, 56, 67), (56, 43, 67), (64, 65, 52), (64, 57, 65), (57, 47, 65), (58, 63, 47), (58, 61, 63), (61, 46, 63), (61, 62, 46), (61, 59, 62), (59, 45, 62), (59, 60, 45), (59, 54, 60), (54, 44, 60), (57, 58, 47), (57, 55, 58), (55, 42, 58), (54, 56, 44), (54, 55, 56), (55, 43, 56), (84, 97, 96), (85, 97, 99), (84, 96, 101), (84, 101, 103), (84, 103, 100), (85, 99, 106), (86, 98, 108), (87, 102, 110), (88, 104, 112), (89, 105, 114), (85, 106, 109), (86, 108, 111), (87, 110, 113), (88, 112, 115), (89, 114, 107), (90, 116, 121), (91, 117, 123), (92, 118, 124), (93, 119, 125), (94, 120, 122), (122, 125, 95), (122, 120, 125), (120, 93, 125), (125, 124, 95), (125, 119, 124), (119, 92, 124), (124, 123, 95), (124, 118, 123), (118, 91, 123), (123, 121, 95), (123, 117, 121), (117, 90, 121), (121, 122, 95), (121, 116, 122), (116, 94, 122), (107, 120, 94), (107, 114, 120), (114, 93, 120), (115, 119, 93), (115, 112, 119), (112, 92, 119), (113, 118, 92), (113, 110, 118), (110, 91, 118), (111, 117, 91), (111, 108, 117), (108, 90, 117), (109, 116, 90), (109, 106, 116), (106, 94, 116), (114, 115, 93), (114, 105, 115), (105, 88, 115), (112, 113, 92), (112, 104, 113), (104, 87, 113), (110, 111, 91), (110, 102, 111), (102, 86, 111), (108, 109, 90), (108, 98, 109), (98, 85, 109), (106, 107, 94), (106, 99, 107), (99, 89, 107), (100, 105, 89), (100, 103, 105), (103, 88, 105), (103, 104, 88), (103, 101, 104), (101, 87, 104), (101, 102, 87), (101, 96, 102), (96, 86, 102), (99, 100, 89), (99, 97, 100), (97, 84, 100), (96, 98, 86), (96, 97, 98), (97, 85, 98), (253, 249, 246), (252, 253, 246), (440, 252, 246), (191, 192, 196, 195), (190, 191, 195, 194), (189, 186, 190, 193), (188, 189, 193, 192), (187, 188, 192, 191), (186, 187, 191, 190), (185, 182, 186, 189), (184, 185, 189, 188), (183, 184, 188, 187), (376, 377, 469), (182, 183, 187, 186), (251, 441, 247), (375, 227, 374), (259, 258, 455), (430, 299, 298, 343), (345, 431, 344), (260, 265, 262), (260, 262, 454), (261, 260, 454), (181, 178, 182, 185), (180, 181, 185, 184), (250, 247, 248), (250, 251, 247), (263, 259, 455), (440, 246, 247, 441), (179, 180, 184, 183), (178, 179, 183, 182), (177, 174, 178, 181), (264, 259, 263), (176, 177, 181, 180), (343, 298, 342), (175, 176, 180, 179), (174, 175, 179, 178), (299, 430, 431, 300), (161, 160, 159, 158), (259, 264, 265, 260), (300, 431, 345, 301), (153, 152, 151, 150), (141, 140, 139, 138), (137, 136, 135, 134), (133, 132, 131, 130), (126, 127, 128, 129), (253, 250, 248, 249), (455, 258, 261, 454), (377, 228, 229, 469), (301, 345, 342, 298), (468, 469, 229, 226), (375, 468, 226, 227), (374, 227, 228, 377), (192, 193, 197, 196), (193, 190, 194, 197), (194, 195, 199, 198), (195, 196, 200, 199), (196, 197, 201, 200), (197, 194, 198, 201), (198, 199, 203, 202), (199, 200, 204, 203), (200, 201, 205, 204), (201, 198, 202, 205), (202, 203, 207, 206), (203, 204, 208, 207), (204, 205, 209, 208), (205, 202, 206, 209), (206, 207, 211, 210), (207, 208, 212, 211), (208, 209, 213, 212), (209, 206, 210, 213), (210, 211, 127, 126), (211, 212, 128, 127), (212, 213, 129, 128), (213, 210, 126, 129), (166, 167, 215, 214), (167, 168, 216, 215), (168, 169, 217, 216), (169, 166, 214, 217), (214, 215, 219, 218), (215, 216, 220, 219), (216, 217, 221, 220), (217, 214, 218, 221), (218, 219, 223, 222), (219, 220, 224, 223), (220, 221, 225, 224), (221, 218, 222, 225), (222, 223, 227, 226), (223, 224, 228, 227), (224, 225, 229, 228), (225, 222, 226, 229), (142, 143, 231, 230), (143, 144, 232, 231), (144, 145, 233, 232), (145, 142, 230, 233), (230, 231, 235, 234), (231, 232, 236, 235), (232, 233, 237, 236), (233, 230, 234, 237), (234, 235, 239, 238), (235, 236, 240, 239), (236, 237, 241, 240), (237, 234, 238, 241), (238, 239, 243, 242), (239, 240, 244, 243), (240, 241, 245, 244), (241, 238, 242, 245), (242, 243, 247, 246), (243, 244, 248, 247), (244, 245, 249, 248), (245, 242, 246, 249), (254, 255, 251, 250), (255, 256, 252, 251), (256, 257, 253, 252), (257, 254, 250, 253), (258, 259, 255, 254), (259, 260, 256, 255), (260, 261, 257, 256), (261, 258, 254, 257), (266, 267, 263, 262), (267, 268, 264, 263), (268, 269, 265, 264), (269, 266, 262, 265), (270, 271, 267, 266), (271, 272, 268, 267), (272, 273, 269, 268), (273, 270, 266, 269), (274, 275, 271, 270), (275, 276, 272, 271), (276, 277, 273, 272), (277, 274, 270, 273), (278, 279, 275, 274), (279, 280, 276, 275), (280, 281, 277, 276), (281, 278, 274, 277), (282, 283, 279, 278), (283, 284, 280, 279), (284, 285, 281, 280), (285, 282, 278, 281), (286, 287, 283, 282), (287, 288, 284, 283), (288, 289, 285, 284), (289, 286, 282, 285), (134, 135, 287, 286), (135, 136, 288, 287), (136, 137, 289, 288), (137, 134, 286, 289), (290, 291, 171, 170), (291, 292, 172, 171), (292, 293, 173, 172), (293, 290, 170, 173), (294, 295, 291, 290), (295, 296, 292, 291), (296, 297, 293, 292), (297, 294, 290, 293), (298, 299, 295, 294), (299, 300, 296, 295), (300, 301, 297, 296), (301, 298, 294, 297), (302, 303, 163, 162), (303, 304, 164, 163), (304, 305, 165, 164), (305, 302, 162, 165), (306, 307, 303, 302), (307, 308, 304, 303), (308, 309, 305, 304), (309, 306, 302, 305), (310, 311, 307, 306), (311, 312, 308, 307), (312, 313, 309, 308), (313, 310, 306, 309), (314, 315, 311, 310), (315, 316, 312, 311), (316, 317, 313, 312), (317, 314, 310, 313), (318, 319, 315, 314), (319, 320, 316, 315), (320, 321, 317, 316), (321, 318, 314, 317), (322, 323, 319, 318), (323, 324, 320, 319), (324, 325, 321, 320), (325, 322, 318, 321), (326, 327, 323, 322), (327, 328, 324, 323), (328, 329, 325, 324), (329, 326, 322, 325), (330, 331, 327, 326), (331, 332, 328, 327), (332, 333, 329, 328), (333, 330, 326, 329), (138, 139, 331, 330), (139, 140, 332, 331), (140, 141, 333, 332), (141, 138, 330, 333), (130, 131, 335, 334), (131, 132, 336, 335), (132, 133, 337, 336), (133, 130, 334, 337), (334, 335, 339, 338), (335, 336, 340, 339), (336, 337, 341, 340), (337, 334, 338, 341), (338, 339, 143, 142), (339, 340, 144, 143), (340, 341, 145, 144), (341, 338, 142, 145), (346, 347, 343, 342), (347, 348, 344, 343), (348, 349, 345, 344), (349, 346, 342, 345), (350, 351, 347, 346), (351, 352, 348, 347), (352, 353, 349, 348), (353, 350, 346, 349), (354, 355, 351, 350), (355, 356, 352, 351), (356, 357, 353, 352), (357, 354, 350, 353), (146, 147, 355, 354), (147, 148, 356, 355), (148, 149, 357, 356), (149, 146, 354, 357), (358, 359, 147, 146), (359, 360, 148, 147), (360, 361, 149, 148), (361, 358, 146, 149), (362, 363, 359, 358), (363, 364, 360, 359), (364, 365, 361, 360), (365, 362, 358, 361), (366, 367, 363, 362), (367, 368, 364, 363), (368, 369, 365, 364), (369, 366, 362, 365), (370, 371, 367, 366), (371, 372, 368, 367), (372, 373, 369, 368), (373, 370, 366, 369), (150, 151, 371, 370), (151, 152, 372, 371), (152, 153, 373, 372), (153, 150, 370, 373), (378, 379, 375, 374), (379, 380, 376, 375), (380, 381, 377, 376), (381, 378, 374, 377), (382, 383, 379, 378), (383, 384, 380, 379), (384, 385, 381, 380), (385, 382, 378, 381), (386, 387, 383, 382), (387, 388, 384, 383), (388, 389, 385, 384), (389, 386, 382, 385), (390, 391, 387, 386), (391, 392, 388, 387), (392, 393, 389, 388), (393, 390, 386, 389), (154, 155, 391, 390), (155, 156, 392, 391), (156, 157, 393, 392), (157, 154, 390, 393), (394, 395, 155, 154), (395, 396, 156, 155), (396, 397, 157, 156), (397, 394, 154, 157), (398, 399, 395, 394), (399, 400, 396, 395), (400, 401, 397, 396), (401, 398, 394, 397), (402, 403, 399, 398), (403, 404, 400, 399), (404, 405, 401, 400), (405, 402, 398, 401), (406, 407, 403, 402), (407, 408, 404, 403), (408, 409, 405, 404), (409, 406, 402, 405), (410, 411, 407, 406), (411, 412, 408, 407), (412, 413, 409, 408), (413, 410, 406, 409), (414, 415, 411, 410), (415, 416, 412, 411), (416, 417, 413, 412), (417, 414, 410, 413), (418, 419, 415, 414), (419, 420, 416, 415), (420, 421, 417, 416), (421, 418, 414, 417), (422, 423, 419, 418), (423, 424, 420, 419), (424, 425, 421, 420), (425, 422, 418, 421), (426, 427, 423, 422), (427, 428, 424, 423), (428, 429, 425, 424), (429, 426, 422, 425), (158, 159, 427, 426), (159, 160, 428, 427), (160, 161, 429, 428), (161, 158, 426, 429), (432, 433, 430, 343), (433, 434, 431, 430), (434, 435, 344, 431), (435, 432, 343, 344), (436, 437, 433, 432), (437, 438, 434, 433), (438, 439, 435, 434), (439, 436, 432, 435), (162, 163, 437, 436), (163, 164, 438, 437), (164, 165, 439, 438), (165, 162, 436, 439), (440, 441, 443, 442), (441, 251, 444, 443), (251, 252, 445, 444), (252, 440, 442, 445), (442, 443, 447, 446), (443, 444, 448, 447), (444, 445, 449, 448), (445, 442, 446, 449), (446, 447, 451, 450), (447, 448, 452, 451), (448, 449, 453, 452), (449, 446, 450, 453), (450, 451, 167, 166), (451, 452, 168, 167), (452, 453, 169, 168), (453, 450, 166, 169), (456, 457, 455, 454), (457, 458, 263, 455), (458, 459, 262, 263), (459, 456, 454, 262), (460, 461, 457, 456), (461, 462, 458, 457), (462, 463, 459, 458), (463, 460, 456, 459), (464, 465, 461, 460), (465, 466, 462, 461), (466, 467, 463, 462), (467, 464, 460, 463), (170, 171, 465, 464), (171, 172, 466, 465), (172, 173, 467, 466), (173, 170, 464, 467), (468, 375, 471, 470), (375, 376, 472, 471), (376, 469, 473, 472), (469, 468, 470, 473), (470, 471, 475, 474), (471, 472, 476, 475), (472, 473, 477, 476), (473, 470, 474, 477), (474, 475, 479, 478), (475, 476, 480, 479), (476, 477, 481, 480), (477, 474, 478, 481), (478, 479, 175, 174), (479, 480, 176, 175), (480, 481, 177, 176), (481, 478, 174, 177)])
me_icosphere_001.polygons.foreach_set('use_smooth', [0, 0, 0, 0, 0, 0, 0, 0, 0, 0, 0, 0, 0, 0, 0, 0, 0, 0, 0, 0, 0, 0, 0, 0, 0, 0, 0, 0, 0, 0, 0, 0, 0, 0, 0, 0, 0, 0, 0, 0, 0, 0, 0, 0, 0, 0, 0, 0, 0, 0, 0, 0, 0, 0, 0, 0, 0, 0, 0, 0, 0, 0, 0, 0, 0, 0, 0, 0, 0, 0, 0, 0, 0, 0, 0, 0, 0, 0, 0, 0, 0, 0, 0, 0, 0, 0, 0, 0, 0, 0, 0, 0, 0, 0, 0, 0, 0, 0, 0, 0, 0, 0, 0, 0, 0, 0, 0, 0, 0, 0, 0, 0, 0, 0, 0, 0, 0, 0, 0, 0, 0, 0, 0, 0, 0, 0, 0, 0, 0, 0, 0, 0, 0, 0, 0, 0, 0, 0, 0, 0, 0, 0, 0, 0, 0, 0, 0, 0, 0, 0, 0, 0, 0, 0, 0, 0, 0, 0, 0, 0, 0, 0, 0, 0, 0, 0, 0, 0, 0, 0, 0, 0, 0, 0, 0, 0, 0, 0, 0, 0, 0, 0, 0, 0, 0, 0, 0, 0, 0, 0, 0, 0, 0, 0, 0, 0, 0, 0, 0, 0, 0, 0, 0, 0, 0, 0, 0, 0, 0, 0, 0, 0, 0, 0, 0, 0, 0, 0, 0, 0, 0, 0, 0, 0, 0, 0, 0, 0, 0, 0, 0, 0, 0, 0, 0, 0, 0, 0, 0, 0, 1, 1, 1, 1, 1, 1, 1, 1, 1, 1, 1, 1, 1, 1, 1, 1, 1, 1, 1, 1, 1, 1, 1, 1, 1, 1, 1, 1, 1, 1, 1, 1, 1, 1, 1, 1, 1, 1, 1, 1, 1, 1, 1, 1, 1, 1, 1, 1, 1, 1, 1, 1, 1, 1, 1, 1, 1, 1, 1, 1, 1, 1, 1, 1, 1, 1, 1, 1, 1, 1, 1, 1, 1, 1, 1, 1, 1, 1, 1, 1, 1, 1, 1, 1, 1, 1, 1, 1, 1, 1, 1, 1, 1, 1, 1, 1, 1, 1, 1, 1, 1, 1, 1, 1, 1, 1, 1, 1, 1, 1, 1, 1, 1, 1, 1, 1, 1, 1, 1, 1, 1, 1, 1, 1, 1, 1, 1, 1, 1, 1, 1, 1, 1, 1, 1, 1, 1, 1, 1, 1, 1, 1, 1, 1, 1, 1, 1, 1, 1, 1, 1, 1, 1, 1, 1, 1, 1, 1, 1, 1, 1, 1, 1, 1, 1, 1, 1, 1, 1, 1, 1, 1, 1, 1, 1, 1, 1, 1, 1, 1, 1, 1, 1, 1, 1, 1, 1, 1, 1, 1, 1, 1, 1, 1, 1, 1, 1, 1, 1, 1, 1, 1, 1, 1, 1, 1, 1, 1, 1, 1, 1, 1, 1, 1, 1, 1, 1, 1, 1, 1, 1, 1, 1, 1, 1, 1, 1, 1, 1, 1, 1, 1, 1, 1, 1, 1, 1, 1, 1, 1, 1, 1, 1, 1, 1, 1, 1, 1, 1, 1, 1, 1, 1, 1, 1, 1, 1, 1, 1, 1, 1, 1, 1, 1, 1, 1, 1, 1, 1, 1, 1, 1, 1, 1, 1, 1, 1, 1, 1, 1, 1, 1, 1, 1, 1, 1, 1, 1, 1, 1, 1, 1, 1, 1, 1, 1, 1, 1, 1, 1, 1, 1, 1, 1, 1, 1, 1, 1, 1, 1, 1, 1, 1, 1, 1, 1, 1, 1, 1, 1, 1, 1, 1, 1, 1, 1, 1, 1, 1, 1, 1, 1, 1, 1, 1, 1, 1, 1, 1, 1, 1, 1, 1, 1, 1, 1, 1, 1, 1, 1, 1, 1, 1, 1, 1, 1, 1, 1, 1, 1, 1, 1])
me_icosphere_001.polygons.foreach_set('material_index', [3, 3, 3, 3, 3, 3, 3, 3, 3, 3, 3, 3, 3, 3, 3, 3, 3, 3, 3, 3, 3, 3, 3, 3, 3, 3, 3, 3, 3, 3, 3, 3, 3, 3, 3, 3, 3, 3, 3, 3, 3, 3, 3, 3, 3, 3, 3, 3, 3, 3, 3, 3, 3, 3, 3, 3, 3, 3, 3, 3, 3, 3, 3, 3, 3, 3, 3, 3, 3, 3, 3, 3, 3, 3, 3, 3, 3, 3, 3, 3, 1, 1, 1, 1, 1, 1, 1, 1, 1, 1, 1, 1, 1, 1, 1, 1, 1, 1, 1, 1, 1, 1, 1, 1, 1, 1, 1, 1, 1, 1, 1, 1, 1, 1, 1, 1, 1, 1, 1, 1, 1, 1, 1, 1, 1, 1, 1, 1, 1, 1, 1, 1, 1, 1, 1, 1, 1, 1, 1, 1, 1, 1, 1, 1, 1, 1, 1, 1, 1, 1, 1, 1, 1, 1, 1, 1, 1, 1, 1, 1, 3, 3, 3, 3, 3, 3, 3, 3, 3, 3, 3, 3, 3, 3, 3, 3, 3, 3, 3, 3, 3, 3, 3, 3, 3, 3, 3, 3, 3, 3, 3, 3, 3, 3, 3, 3, 3, 3, 3, 3, 3, 3, 3, 3, 3, 3, 3, 3, 3, 3, 3, 3, 3, 3, 3, 3, 3, 3, 3, 3, 3, 3, 3, 3, 3, 3, 3, 3, 3, 3, 3, 3, 3, 3, 3, 3, 3, 3, 3, 3, 5, 5, 5, 5, 5, 5, 5, 5, 5, 5, 5, 5, 5, 5, 5, 5, 5, 5, 5, 5, 5, 5, 5, 5, 5, 5, 5, 5, 5, 5, 5, 5, 5, 5, 5, 5, 5, 5, 5, 5, 5, 5, 5, 5, 5, 5, 5, 5, 5, 5, 5, 5, 5, 5, 5, 5, 5, 5, 5, 5, 5, 5, 5, 5, 5, 5, 5, 5, 5, 5, 5, 5, 5, 5, 5, 5, 5, 5, 5, 5, 5, 5, 5, 5, 5, 5, 5, 5, 5, 5, 5, 5, 5, 5, 5, 5, 5, 5, 5, 5, 5, 5, 5, 5, 5, 5, 5, 5, 5, 5, 5, 5, 5, 5, 5, 5, 5, 5, 5, 5, 5, 5, 5, 5, 5, 5, 5, 5, 5, 5, 5, 5, 5, 5, 5, 5, 5, 5, 5, 5, 5, 5, 5, 5, 5, 5, 5, 5, 5, 5, 5, 5, 5, 5, 5, 5, 5, 5, 5, 5, 5, 5, 5, 5, 5, 5, 5, 5, 5, 5, 5, 5, 5, 5, 5, 5, 5, 5, 5, 5, 5, 5, 5, 5, 5, 5, 5, 5, 5, 5, 5, 5, 5, 5, 5, 5, 5, 5, 5, 5, 5, 5, 5, 5, 5, 5, 5, 5, 5, 5, 5, 5, 5, 5, 5, 5, 5, 5, 5, 5, 5, 5, 5, 5, 5, 5, 5, 5, 5, 5, 5, 5, 5, 5, 5, 5, 5, 5, 5, 5, 5, 5, 5, 5, 5, 5, 5, 5, 5, 5, 5, 5, 5, 5, 5, 5, 5, 5, 5, 5, 5, 5, 5, 5, 5, 5, 5, 5, 5, 5, 5, 5, 5, 5, 5, 5, 5, 5, 5, 5, 5, 5, 5, 5, 5, 5, 5, 5, 5, 5, 5, 5, 5, 5, 5, 5, 5, 5, 5, 5, 5, 5, 5, 5, 5, 5, 5, 5, 5, 5, 5, 5, 5, 5, 5, 5, 5, 5, 5, 5, 5, 5, 5, 5, 5, 5, 5, 5, 5, 5, 5, 5, 5, 5, 5, 5, 5, 5, 5, 5, 5, 5, 5, 5, 5, 5, 5, 5, 5, 5, 5, 5, 5, 5, 5, 5, 5, 5, 5, 5, 5, 5])
me_icosphere_001.materials.append(mat_default_003)
me_icosphere_001.materials.append(mat_godong_001)
me_icosphere_001.materials.append(mat_default_004)
me_icosphere_001.materials.append(mat_godong_002)
me_icosphere_001.materials.append(mat_default_002)
me_icosphere_001.materials.append(mat_batang_002)
me_icosphere_001.use_remesh_preserve_volume = False
me_icosphere_001.use_remesh_preserve_attributes = False
me_icosphere_001.use_mirror_vertex_groups = False
me_icosphere_001.update()
me_plane_004 = bpy.data.meshes.new('Plane.004')
me_plane_004.from_pydata([(-0.3659, 0.004727, 0.7056), (-0.3659, -0.004727, 0.7056), (-0.3608, -0.004727, 0.7135), (-0.3608, 0.004727, 0.7135), (-0.1787, 0.02478, 0.5624), (-0.1787, -0.02478, 0.5624), (-0.144, -0.02478, 0.5978), (-0.144, 0.02478, 0.5978), (-0.06, 0.0592, -0.0008835), (-0.06, -0.0592, -0.0008835), (0.05839, -0.0592, 0.0008835), (0.05839, 0.0592, 0.0008835), (0.006593, 0.007398, 0.7767), (0.006593, -0.007398, 0.7767), (-0.0082, -0.007398, 0.777), (-0.0082, 0.007398, 0.777), (0.2148, 0.02478, 0.751), (0.2148, -0.02478, 0.751), (0.1875, -0.02478, 0.7924), (0.1875, 0.02478, 0.7924), (0.4979, 0.004727, 0.8656), (0.4979, -0.004727, 0.8656), (0.4949, -0.004727, 0.8746), (0.4949, 0.004727, 0.8746), (-0.2264, 0.01936, 0.5988), (-0.2264, -0.01936, 0.5988), (-0.2055, -0.01936, 0.6314), (-0.2055, 0.01936, 0.6314), (-0.2528, 0.01659, 0.619), (-0.2528, -0.01659, 0.619), (-0.2349, -0.01659, 0.6469), (-0.2349, 0.01659, 0.6469), (-0.2741, 0.01435, 0.6353), (-0.2741, -0.01435, 0.6353), (-0.2586, -0.01435, 0.6595), (-0.2586, 0.01435, 0.6595), (-0.2927, 0.01241, 0.6495), (-0.2927, -0.01241, 0.6495), (-0.2793, -0.01241, 0.6704), (-0.2793, 0.01241, 0.6704), (-0.3095, 0.01065, 0.6624), (-0.3095, -0.01065, 0.6624), (-0.298, -0.01065, 0.6803), (-0.298, 0.01065, 0.6803), (-0.3249, 0.009027, 0.6742), (-0.3249, -0.009027, 0.6742), (-0.3152, -0.009027, 0.6894), (-0.3152, 0.009027, 0.6894), (-0.3393, 0.007513, 0.6852), (-0.3393, -0.007514, 0.6852), (-0.3312, -0.007514, 0.6979), (-0.3312, 0.007513, 0.6979), (-0.353, 0.006085, 0.6957), (-0.353, -0.006085, 0.6957), (-0.3464, -0.006085, 0.7059), (-0.3464, 0.006085, 0.7059), (-0.03644, 0.01844, 0.3594), (-0.03644, -0.01844, 0.3594), (-0.005751, -0.01844, 0.3799), (-0.005751, 0.01844, 0.3799), (-0.05672, 0.01932, 0.3883), (-0.05672, -0.01932, 0.3883), (-0.02456, -0.01932, 0.4097), (-0.02456, 0.01932, 0.4097), (-0.0792, 0.0203, 0.4202), (-0.0792, -0.0203, 0.4202), (-0.04542, -0.0203, 0.4428), (-0.04542, 0.0203, 0.4428), (-0.1032, 0.02135, 0.4544), (-0.1032, -0.02135, 0.4544), (-0.06771, -0.02135, 0.4781), (-0.06771, 0.02135, 0.4781), (-0.1285, 0.02245, 0.4903), (-0.1285, -0.02245, 0.4903), (-0.09115, -0.02245, 0.5152), (-0.09115, 0.02245, 0.5152), (-0.1548, 0.02359, 0.5277), (-0.1548, -0.02359, 0.5277), (-0.1155, -0.02359, 0.5539), (-0.1155, 0.02359, 0.5539), (-0.04726, 0.04464, 0.1212), (-0.04726, -0.04464, 0.1212), (0.04202, -0.04464, 0.1226), (0.04202, 0.04464, 0.1226), (-0.04001, 0.03636, 0.1907), (-0.04001, -0.03636, 0.1907), (0.0327, -0.03636, 0.1918), (0.03269, 0.03636, 0.1918), (-0.03399, 0.02947, 0.2485), (-0.03398, -0.02947, 0.2485), (0.02495, -0.02947, 0.2494), (0.02495, 0.02947, 0.2494), (-0.02864, 0.02335, 0.2998), (-0.02864, -0.02336, 0.2998), (0.01807, -0.02335, 0.3005), (0.01807, 0.02336, 0.3005), (0.0128, -0.01878, 0.3748), (-0.02476, -0.01878, 0.3748), (-0.02476, 0.01878, 0.3748), (0.0128, 0.01878, 0.3748), (0.01412, -0.0201, 0.4108), (-0.02608, -0.0201, 0.4108), (-0.02608, 0.0201, 0.4108), (0.01412, 0.0201, 0.4108), (0.01558, -0.02157, 0.4506), (-0.02755, -0.02157, 0.4506), (-0.02755, 0.02157, 0.4506), (0.01558, 0.02157, 0.4506), (0.01715, -0.02313, 0.4932), (-0.02911, -0.02313, 0.4932), (-0.02911, 0.02313, 0.4932), (0.01715, 0.02313, 0.4932), (0.01035, 0.02252, 0.5937), (0.01035, -0.02252, 0.5937), (-0.02491, -0.02027, 0.6004), (-0.02491, 0.02027, 0.6004), (0.01383, 0.01771, 0.6347), (0.01383, -0.01771, 0.6347), (-0.02159, -0.01771, 0.6355), (-0.02159, 0.01771, 0.6355), (0.01234, 0.01558, 0.664), (0.01234, -0.01558, 0.664), (-0.01882, -0.01558, 0.6647), (-0.01882, 0.01558, 0.6647), (0.01101, 0.0137, 0.69), (0.01101, -0.0137, 0.69), (-0.01637, -0.0137, 0.6906), (-0.01637, 0.0137, 0.6906), (0.0098, 0.01197, 0.7138), (0.0098, -0.01197, 0.7138), (-0.01413, -0.01197, 0.7143), (-0.01413, 0.01197, 0.7143), (0.008671, 0.01036, 0.736), (0.008671, -0.01036, 0.736), (-0.01204, -0.01036, 0.7364), (-0.01204, 0.01036, 0.7364), (0.007606, 0.008841, 0.7569), (0.007606, -0.008842, 0.7569), (-0.01007, -0.008842, 0.7572), (-0.01007, 0.008842, 0.7572), (0.04215, 0.02478, 0.555), (0.04215, -0.02478, 0.555), (0.07175, 0.02478, 0.5884), (0.07175, -0.02478, 0.5884), (0.03467, -0.02478, 0.6212), (0.03467, 0.02478, 0.6212), (0.1013, 0.02478, 0.6217), (0.1013, -0.02478, 0.6217), (0.06426, -0.02478, 0.6546), (0.06426, 0.02478, 0.6546), (0.1309, 0.02478, 0.6551), (0.1309, -0.02478, 0.6551), (0.09386, -0.02478, 0.688), (0.09386, 0.02478, 0.688), (0.1605, 0.02478, 0.6885), (0.1605, -0.02478, 0.6885), (0.1235, -0.02478, 0.7214), (0.1235, 0.02478, 0.7214), (0.1901, 0.02478, 0.7219), (0.1901, -0.02478, 0.7219), (0.1531, -0.02478, 0.7548), (0.1531, 0.02478, 0.7548), (0.2783, 0.01997, 0.7764), (0.2783, -0.01997, 0.7764), (0.2657, -0.01997, 0.8143), (0.2657, 0.01997, 0.8143), (0.3137, 0.01751, 0.7908), (0.3137, -0.01751, 0.7908), (0.3026, -0.01751, 0.824), (0.3026, 0.01751, 0.824), (0.3423, 0.01553, 0.8024), (0.3423, -0.01553, 0.8024), (0.3325, -0.01553, 0.8318), (0.3325, 0.01553, 0.8318), (0.3672, 0.0138, 0.8125), (0.3672, -0.0138, 0.8125), (0.3585, -0.0138, 0.8387), (0.3585, 0.0138, 0.8387), (0.3897, 0.01224, 0.8216), (0.3897, -0.01224, 0.8216), (0.3819, -0.01224, 0.8449), (0.3819, 0.01224, 0.8449), (0.4104, 0.0108, 0.8301), (0.4104, -0.0108, 0.8301), (0.4036, -0.0108, 0.8505), (0.4036, 0.0108, 0.8505), (0.4297, 0.009457, 0.8379), (0.4297, -0.009458, 0.8379), (0.4238, -0.009458, 0.8559), (0.4238, 0.009457, 0.8559), (0.448, 0.00819, 0.8453), (0.448, -0.00819, 0.8453), (0.4428, -0.00819, 0.8609), (0.4428, 0.00819, 0.8609), (0.4654, 0.006985, 0.8524), (0.4654, -0.006985, 0.8524), (0.4609, -0.006985, 0.8657), (0.4609, 0.006985, 0.8657), (0.482, 0.005833, 0.8592), (0.482, -0.005833, 0.8592), (0.4783, -0.005833, 0.8702), (0.4783, 0.005833, 0.8702), (-0.03644, 0.01844, 0.3594), (-0.03644, -0.01844, 0.3594), (-0.005751, -0.01844, 0.3799), (-0.005751, 0.01844, 0.3799), (0.0128, 0.01878, 0.3748), (-0.02476, 0.01878, 0.3748), (-0.02476, -0.01878, 0.3748), (0.0128, -0.01878, 0.3748)], [], [(5, 6, 26, 25), (56, 98, 92), (98, 95, 92), (98, 99, 95), (59, 58, 96), (59, 96, 99), (98, 59, 99), (58, 97, 96), (110, 112, 140), (111, 110, 140), (4, 5, 25, 24), (23, 22, 21, 20), (15, 14, 13, 12), (59, 207, 208, 58), (58, 208, 209, 204), (204, 209, 206, 205), (96, 97, 94), (97, 93, 94), (97, 57, 93), (58, 204, 203, 97), (110, 115, 112), (56, 57, 97, 98), (205, 206, 207, 59), (109, 108, 141), (113, 109, 141), (57, 56, 92, 93), (99, 96, 94, 95), (97, 203, 202, 98), (98, 202, 205, 59), (114, 109, 113), (141, 108, 111, 140), (109, 114, 115, 110), (11, 10, 9, 8), (0, 1, 2, 3), (6, 7, 27, 26), (7, 4, 24, 27), (24, 25, 29, 28), (25, 26, 30, 29), (26, 27, 31, 30), (27, 24, 28, 31), (28, 29, 33, 32), (29, 30, 34, 33), (30, 31, 35, 34), (31, 28, 32, 35), (32, 33, 37, 36), (33, 34, 38, 37), (34, 35, 39, 38), (35, 32, 36, 39), (36, 37, 41, 40), (37, 38, 42, 41), (38, 39, 43, 42), (39, 36, 40, 43), (40, 41, 45, 44), (41, 42, 46, 45), (42, 43, 47, 46), (43, 40, 44, 47), (44, 45, 49, 48), (45, 46, 50, 49), (46, 47, 51, 50), (47, 44, 48, 51), (48, 49, 53, 52), (49, 50, 54, 53), (50, 51, 55, 54), (51, 48, 52, 55), (52, 53, 1, 0), (53, 54, 2, 1), (54, 55, 3, 2), (55, 52, 0, 3), (202, 203, 61, 60), (203, 204, 62, 61), (204, 205, 63, 62), (205, 202, 60, 63), (60, 61, 65, 64), (61, 62, 66, 65), (62, 63, 67, 66), (63, 60, 64, 67), (64, 65, 69, 68), (65, 66, 70, 69), (66, 67, 71, 70), (67, 64, 68, 71), (68, 69, 73, 72), (69, 70, 74, 73), (70, 71, 75, 74), (71, 68, 72, 75), (72, 73, 77, 76), (73, 74, 78, 77), (74, 75, 79, 78), (75, 72, 76, 79), (76, 77, 5, 4), (77, 78, 6, 5), (78, 79, 7, 6), (79, 76, 4, 7), (8, 9, 81, 80), (9, 10, 82, 81), (10, 11, 83, 82), (11, 8, 80, 83), (80, 81, 85, 84), (81, 82, 86, 85), (82, 83, 87, 86), (83, 80, 84, 87), (84, 85, 89, 88), (85, 86, 90, 89), (86, 87, 91, 90), (87, 84, 88, 91), (88, 89, 93, 92), (89, 90, 94, 93), (90, 91, 95, 94), (91, 88, 92, 95), (100, 101, 208, 209), (101, 102, 207, 208), (102, 103, 206, 207), (103, 100, 209, 206), (104, 105, 101, 100), (105, 106, 102, 101), (106, 107, 103, 102), (107, 104, 100, 103), (108, 109, 105, 104), (109, 110, 106, 105), (110, 111, 107, 106), (111, 108, 104, 107), (116, 117, 113, 112), (117, 118, 114, 113), (118, 119, 115, 114), (119, 116, 112, 115), (120, 121, 117, 116), (121, 122, 118, 117), (122, 123, 119, 118), (123, 120, 116, 119), (124, 125, 121, 120), (125, 126, 122, 121), (126, 127, 123, 122), (127, 124, 120, 123), (128, 129, 125, 124), (129, 130, 126, 125), (130, 131, 127, 126), (131, 128, 124, 127), (132, 133, 129, 128), (133, 134, 130, 129), (134, 135, 131, 130), (135, 132, 128, 131), (136, 137, 133, 132), (137, 138, 134, 133), (138, 139, 135, 134), (139, 136, 132, 135), (12, 13, 137, 136), (13, 14, 138, 137), (14, 15, 139, 138), (15, 12, 136, 139), (142, 143, 141, 140), (143, 144, 113, 141), (144, 145, 112, 113), (145, 142, 140, 112), (146, 147, 143, 142), (147, 148, 144, 143), (148, 149, 145, 144), (149, 146, 142, 145), (150, 151, 147, 146), (151, 152, 148, 147), (152, 153, 149, 148), (153, 150, 146, 149), (154, 155, 151, 150), (155, 156, 152, 151), (156, 157, 153, 152), (157, 154, 150, 153), (158, 159, 155, 154), (159, 160, 156, 155), (160, 161, 157, 156), (161, 158, 154, 157), (16, 17, 159, 158), (17, 18, 160, 159), (18, 19, 161, 160), (19, 16, 158, 161), (162, 163, 17, 16), (163, 164, 18, 17), (164, 165, 19, 18), (165, 162, 16, 19), (166, 167, 163, 162), (167, 168, 164, 163), (168, 169, 165, 164), (169, 166, 162, 165), (170, 171, 167, 166), (171, 172, 168, 167), (172, 173, 169, 168), (173, 170, 166, 169), (174, 175, 171, 170), (175, 176, 172, 171), (176, 177, 173, 172), (177, 174, 170, 173), (178, 179, 175, 174), (179, 180, 176, 175), (180, 181, 177, 176), (181, 178, 174, 177), (182, 183, 179, 178), (183, 184, 180, 179), (184, 185, 181, 180), (185, 182, 178, 181), (186, 187, 183, 182), (187, 188, 184, 183), (188, 189, 185, 184), (189, 186, 182, 185), (190, 191, 187, 186), (191, 192, 188, 187), (192, 193, 189, 188), (193, 190, 186, 189), (194, 195, 191, 190), (195, 196, 192, 191), (196, 197, 193, 192), (197, 194, 190, 193), (198, 199, 195, 194), (199, 200, 196, 195), (200, 201, 197, 196), (201, 198, 194, 197), (20, 21, 199, 198), (21, 22, 200, 199), (22, 23, 201, 200), (23, 20, 198, 201)])
me_plane_004.polygons.foreach_set('use_smooth', [True] * 216)
me_plane_004.polygons.foreach_set('material_index', [1, 1, 1, 1, 1, 1, 1, 1, 1, 1, 1, 1, 1, 1, 1, 1, 1, 1, 1, 1, 1, 1, 1, 1, 1, 1, 1, 1, 1, 1, 1, 1, 1, 1, 1, 1, 1, 1, 1, 1, 1, 1, 1, 1, 1, 1, 1, 1, 1, 1, 1, 1, 1, 1, 1, 1, 1, 1, 1, 1, 1, 1, 1, 1, 1, 1, 1, 1, 1, 1, 1, 1, 1, 1, 1, 1, 1, 1, 1, 1, 1, 1, 1, 1, 1, 1, 1, 1, 1, 1, 1, 1, 1, 1, 1, 1, 1, 1, 1, 1, 1, 1, 1, 1, 1, 1, 1, 1, 1, 1, 1, 1, 1, 1, 1, 1, 1, 1, 1, 1, 1, 1, 1, 1, 1, 1, 1, 1, 1, 1, 1, 1, 1, 1, 1, 1, 1, 1, 1, 1, 1, 1, 1, 1, 1, 1, 1, 1, 1, 1, 1, 1, 1, 1, 1, 1, 1, 1, 1, 1, 1, 1, 1, 1, 1, 1, 1, 1, 1, 1, 1, 1, 1, 1, 1, 1, 1, 1, 1, 1, 1, 1, 1, 1, 1, 1, 1, 1, 1, 1, 1, 1, 1, 1, 1, 1, 1, 1, 1, 1, 1, 1, 1, 1, 1, 1, 1, 1, 1, 1, 1, 1, 1, 1, 1, 1])
me_plane_004.materials.append(mat_default_001)
me_plane_004.materials.append(mat_batang_001)
me_plane_004.use_remesh_preserve_volume = False
me_plane_004.use_remesh_preserve_attributes = False
me_plane_004.use_mirror_vertex_groups = False
me_plane_004.update()
me_plane_001 = bpy.data.meshes.new('Plane.001')
me_plane_001.from_pydata([], [], [])
me_plane_001.use_remesh_preserve_volume = False
me_plane_001.use_remesh_preserve_attributes = False
me_plane_001.use_mirror_vertex_groups = False
me_plane_001.update()

# ---- objects
ob_icosphere_005 = bpy.data.objects.new('Icosphere.005', me_icosphere_005)
ob_icosphere_001 = bpy.data.objects.new('Icosphere.001', me_icosphere_001)
ob_plane_001 = bpy.data.objects.new('Plane.001', me_plane_004)
ob_plane = bpy.data.objects.new('Plane', me_plane_001)
ob_lamp = bpy.data.objects.new('Lamp', light_lamp)
ob_camera = bpy.data.objects.new('Camera', cam_camera)

# ---- transforms, parenting, visibility, modifiers, constraints
ob_icosphere_005.location = (4.26, -0.06877, 2.555)
ob_icosphere_005.scale = (0.7588, 0.7588, 0.7588)
ob_icosphere_005.lineart.crease_threshold = 0.0
_vg = ob_icosphere_005.vertex_groups.new(name='1')
ob_icosphere_001.location = (2.555, 0.06447, 1.214)
ob_icosphere_001.scale = (0.2985, 0.2985, 0.2985)
ob_icosphere_001.lineart.crease_threshold = 0.0
_vg = ob_icosphere_001.vertex_groups.new(name='1')
ob_plane_001.location = (0.0, 0.0, 0.0)
ob_plane_001.lineart.crease_threshold = 0.0
_vg = ob_plane_001.vertex_groups.new(name='1')
ob_plane.location = (0.006345, -1.917, 1.049)
ob_plane.lineart.crease_threshold = 0.0
_m = ob_plane.modifiers.new('Skin', 'SKIN')
ob_lamp.location = (4.076, 1.005, 5.904)
ob_lamp.rotation_euler = (0.6503, 0.05522, 1.866)
ob_lamp.lock_rotations_4d = False
ob_lamp.empty_display_type = 'ARROWS'
ob_lamp.color = (0.0, 0.0, 0.0, 0.0)
ob_lamp.lineart.crease_threshold = 0.0
ob_camera.location = (7.481, -6.508, 5.344)
ob_camera.rotation_euler = (1.109, 0.0, 0.8149)
ob_camera.lock_rotations_4d = False
ob_camera.empty_display_type = 'ARROWS'
ob_camera.color = (0.0, 0.0, 0.0, 0.0)
ob_camera.display_type = 'WIRE'
ob_camera.lineart.crease_threshold = 0.0

# ---- collection membership
col_collection_1.objects.link(ob_icosphere_005)
col_collection_1.objects.link(ob_icosphere_001)
col_collection_1.objects.link(ob_plane_001)
col_collection_1.objects.link(ob_plane)
col_collection_1.objects.link(ob_lamp)
col_collection_1.objects.link(ob_camera)

# ---- scene / render settings (as saved in the file)
scene.camera = ob_camera
scene.frame_start = 1; scene.frame_end = 250; scene.frame_set(1)
scene.render.engine = 'BLENDER_EEVEE_NEXT'
scene.render.resolution_percentage = 50
scene.render.dither_intensity = 0.0
scene.cycles.use_denoising = False
scene.cycles.samples = 128
scene.cycles.sampling_pattern = 'TABULATED_SOBOL'
scene.cycles.light_sampling_threshold = 0.0
scene.cycles.use_adaptive_sampling = False
scene.cycles.use_light_tree = False
scene.cycles.blur_glossy = 0.0
scene.cycles.sample_clamp_indirect = 0.0
scene.view_settings.view_transform = 'Standard'
bpy.context.view_layer.update()
